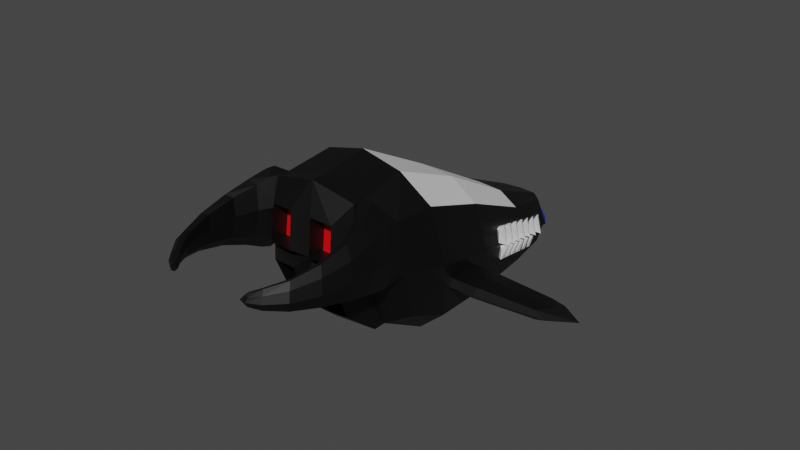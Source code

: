 # Source: stihac.blend  (saved by Blender 3.6.11; exported with 4.5.12 LTS)
import bpy
from mathutils import Matrix  # noqa: F401  (used for matrix-valued properties, if any)

bpy.ops.wm.read_factory_settings(use_empty=True)
scene = bpy.context.scene
scene.name = 'Scene'

# ---- collections
col_hlavni = bpy.data.collections.new('Hlavni'); scene.collection.children.link(col_hlavni)

# ---- materials (node trees are filled in below, after node groups)
mat_material_003 = bpy.data.materials.new('Material.003')
mat_material_003.use_transparent_shadow = False
mat_material = bpy.data.materials.new('Material')
mat_material.use_transparent_shadow = False
mat_material_001 = bpy.data.materials.new('Material.001')
mat_material_001.use_transparent_shadow = False
mat_material_002 = bpy.data.materials.new('Material.002')
mat_material_002.use_transparent_shadow = False

# ---- material node trees
mat_material_003.use_nodes = True; mat_material_003.node_tree.nodes.clear()
_N = mat_material_003.node_tree.nodes; _L = mat_material_003.node_tree.links
n0 = _N.new('ShaderNodeBsdfPrincipled'); n0.name = 'Principled BSDF'; n0.location = (10, 300)
n0.distribution = 'GGX'
n0.subsurface_method = 'RANDOM_WALK_SKIN'
n0.inputs[3].default_value = 1.45
n0.inputs[27].default_value = (0.0, 0.0, 0.0, 1.0)
n0.inputs[28].default_value = 1.0
n1 = _N.new('ShaderNodeOutputMaterial'); n1.name = 'Material Output'; n1.location = (300, 300)
_L.new(n0.outputs[0], n1.inputs[0])
n1.is_active_output = True
mat_material.use_nodes = True; mat_material.node_tree.nodes.clear()
_N = mat_material.node_tree.nodes; _L = mat_material.node_tree.links
n0 = _N.new('ShaderNodeBsdfPrincipled'); n0.name = 'Principled BSDF'; n0.location = (10, 300)
n0.distribution = 'GGX'
n0.subsurface_method = 'RANDOM_WALK_SKIN'
n0.inputs[0].default_value = (0.0, 0.0, 0.0, 1.0)
n0.inputs[3].default_value = 1.45
n0.inputs[27].default_value = (0.0, 0.0, 0.0, 1.0)
n0.inputs[28].default_value = 1.0
n1 = _N.new('ShaderNodeOutputMaterial'); n1.name = 'Material Output'; n1.location = (300, 300)
_L.new(n0.outputs[0], n1.inputs[0])
n1.is_active_output = True
mat_material_001.use_nodes = True; mat_material_001.node_tree.nodes.clear()
_N = mat_material_001.node_tree.nodes; _L = mat_material_001.node_tree.links
n0 = _N.new('ShaderNodeBsdfPrincipled'); n0.name = 'Principled BSDF'; n0.location = (10, 300)
n0.distribution = 'GGX'
n0.subsurface_method = 'RANDOM_WALK_SKIN'
n0.inputs[0].default_value = (0.8, 0.0, 0.00181, 1.0)
n0.inputs[3].default_value = 1.45
n0.inputs[27].default_value = (0.0, 0.0, 0.0, 1.0)
n0.inputs[28].default_value = 1.0
n1 = _N.new('ShaderNodeOutputMaterial'); n1.name = 'Material Output'; n1.location = (300, 300)
_L.new(n0.outputs[0], n1.inputs[0])
n1.is_active_output = True
mat_material_002.use_nodes = True; mat_material_002.node_tree.nodes.clear()
_N = mat_material_002.node_tree.nodes; _L = mat_material_002.node_tree.links
n0 = _N.new('ShaderNodeBsdfPrincipled'); n0.name = 'Principled BSDF'; n0.location = (10, 300)
n0.distribution = 'GGX'
n0.subsurface_method = 'RANDOM_WALK_SKIN'
n0.inputs[0].default_value = (0.0, 0.0449, 0.8, 1.0)
n0.inputs[3].default_value = 1.45
n0.inputs[27].default_value = (0.0, 0.0, 0.0, 1.0)
n0.inputs[28].default_value = 1.0
n1 = _N.new('ShaderNodeOutputMaterial'); n1.name = 'Material Output'; n1.location = (300, 300)
_L.new(n0.outputs[0], n1.inputs[0])
n1.is_active_output = True

# ---- world
world_world = bpy.data.worlds.new('World'); scene.world = world_world
world_world.use_nodes = True; world_world.node_tree.nodes.clear()
_N = world_world.node_tree.nodes; _L = world_world.node_tree.links
n0 = _N.new('ShaderNodeOutputWorld'); n0.name = 'World Output'; n0.location = (300, 300)
n1 = _N.new('ShaderNodeBackground'); n1.name = 'Background'; n1.location = (10, 300)
n1.inputs[0].default_value = (0.05088, 0.05088, 0.05088, 1.0)
_L.new(n1.outputs[0], n0.inputs[0])
n0.is_active_output = True
world_world.color = (0.05088, 0.05088, 0.05088)
world_world.use_sun_shadow = False
world_world.sun_shadow_jitter_overblur = 0.0

# ---- meshes
me_cube = bpy.data.meshes.new('Cube')
me_cube.from_pydata([(-0.4568, 1.548, -0.5486), (-0.4103, 1.727, -0.5499), (-0.5022, 1.655, -0.6084), (-0.3717, 1.621, -0.5934), (-0.4038, 1.726, -0.4177), (-0.4503, 1.547, -0.4164), (-0.363, 1.62, -0.4156), (-0.444, 1.654, -0.4091), (-0.4102, 1.727, -0.5494), (-0.444, 1.654, -0.4091), (-0.444, 1.654, -0.4091), (-0.444, 1.654, -0.4091), (-0.5004, 1.369, -0.4868), (-0.4538, 1.548, -0.4881), (-0.5458, 1.476, -0.5466), (-0.4153, 1.442, -0.5316), (-0.4474, 1.547, -0.3559), (-0.4939, 1.368, -0.3546), (-0.4066, 1.441, -0.3538), (-0.4876, 1.475, -0.3473), (-0.4538, 1.548, -0.4876), (-0.4876, 1.475, -0.3473), (-0.4876, 1.475, -0.3473), (-0.4876, 1.475, -0.3473), (-0.5439, 1.19, -0.425), (-0.4974, 1.368, -0.4263), (-0.5893, 1.296, -0.4848), (-0.4588, 1.263, -0.4698), (-0.491, 1.368, -0.2941), (-0.5375, 1.189, -0.2928), (-0.4502, 1.262, -0.292), (-0.5312, 1.295, -0.2855), (-0.4974, 1.368, -0.4258), (-0.5312, 1.295, -0.2855), (-0.5312, 1.295, -0.2855), (-0.5312, 1.295, -0.2855), (-0.5875, 1.011, -0.3632), (-0.541, 1.189, -0.3645), (-0.6329, 1.117, -0.423), (-0.5024, 1.083, -0.408), (-0.5345, 1.189, -0.2323), (-0.5811, 1.01, -0.231), (-0.4938, 1.083, -0.2302), (-0.5748, 1.116, -0.2237), (-0.541, 1.189, -0.364), (-0.5748, 1.116, -0.2237), (-0.5748, 1.116, -0.2237), (-0.5748, 1.116, -0.2237), (-0.6311, 0.8314, -0.3014), (-0.5846, 1.01, -0.3027), (-0.6765, 0.9382, -0.3612), (-0.546, 0.9044, -0.3462), (-0.5781, 1.009, -0.1705), (-0.6247, 0.8307, -0.1692), (-0.5373, 0.9034, -0.1684), (-0.6183, 0.9371, -0.1619), (-0.5845, 1.01, -0.3022), (-0.6183, 0.9371, -0.1619), (-0.6183, 0.9371, -0.1619), (-0.6183, 0.9371, -0.1619), (-0.6747, 0.6523, -0.2396), (-0.6282, 0.8311, -0.2409), (-0.7201, 0.7591, -0.2994), (-0.5896, 0.7253, -0.2844), (-0.6217, 0.8303, -0.1087), (-0.6682, 0.6516, -0.1074), (-0.5809, 0.7243, -0.1066), (-0.6619, 0.758, -0.1001), (-0.6281, 0.8311, -0.2404), (-0.6619, 0.758, -0.1001), (-0.6619, 0.758, -0.1001), (-0.6619, 0.758, -0.1001), (-0.7183, 0.4732, -0.1778), (-0.6717, 0.6519, -0.1791), (-0.7637, 0.58, -0.2376), (-0.6332, 0.5461, -0.2226), (-0.6653, 0.6512, -0.04692), (-0.7118, 0.4724, -0.04562), (-0.6245, 0.5452, -0.04485), (-0.7055, 0.5789, -0.03835), (-0.6717, 0.6519, -0.1786), (-0.7055, 0.5789, -0.03835), (-0.7055, 0.5789, -0.03835), (-0.7055, 0.5789, -0.03835), (0.4568, 1.548, -0.5486), (0.4103, 1.727, -0.5499), (0.5022, 1.655, -0.6084), (0.3717, 1.621, -0.5934), (0.4038, 1.726, -0.4177), (0.4503, 1.547, -0.4164), (0.363, 1.62, -0.4156), (0.444, 1.654, -0.4091), (0.4102, 1.727, -0.5494), (0.444, 1.654, -0.4091), (0.444, 1.654, -0.4091), (0.444, 1.654, -0.4091), (0.5004, 1.369, -0.4868), (0.4538, 1.548, -0.4881), (0.5458, 1.476, -0.5466), (0.4153, 1.442, -0.5316), (0.4474, 1.547, -0.3559), (0.4939, 1.368, -0.3546), (0.4066, 1.441, -0.3538), (0.4876, 1.475, -0.3473), (0.4538, 1.548, -0.4876), (0.4876, 1.475, -0.3473), (0.4876, 1.475, -0.3473), (0.4876, 1.475, -0.3473), (0.5439, 1.19, -0.425), (0.4974, 1.368, -0.4263), (0.5893, 1.296, -0.4848), (0.4588, 1.263, -0.4698), (0.491, 1.368, -0.2941), (0.5375, 1.189, -0.2928), (0.4502, 1.262, -0.292), (0.5312, 1.295, -0.2855), (0.4974, 1.368, -0.4258), (0.5312, 1.295, -0.2855), (0.5312, 1.295, -0.2855), (0.5312, 1.295, -0.2855), (0.5875, 1.011, -0.3632), (0.541, 1.189, -0.3645), (0.6329, 1.117, -0.423), (0.5024, 1.083, -0.408), (0.5345, 1.189, -0.2323), (0.5811, 1.01, -0.231), (0.4938, 1.083, -0.2302), (0.5748, 1.116, -0.2237), (0.541, 1.189, -0.364), (0.5748, 1.116, -0.2237), (0.5748, 1.116, -0.2237), (0.5748, 1.116, -0.2237), (0.6311, 0.8314, -0.3014), (0.5846, 1.01, -0.3027), (0.6765, 0.9382, -0.3612), (0.546, 0.9044, -0.3462), (0.5781, 1.009, -0.1705), (0.6247, 0.8307, -0.1692), (0.5373, 0.9034, -0.1684), (0.6183, 0.9371, -0.1619), (0.5845, 1.01, -0.3022), (0.6183, 0.9371, -0.1619), (0.6183, 0.9371, -0.1619), (0.6183, 0.9371, -0.1619), (0.6747, 0.6523, -0.2396), (0.6282, 0.8311, -0.2409), (0.7201, 0.7591, -0.2994), (0.5896, 0.7253, -0.2844), (0.6217, 0.8303, -0.1087), (0.6682, 0.6516, -0.1074), (0.5809, 0.7243, -0.1066), (0.6619, 0.758, -0.1001), (0.6281, 0.8311, -0.2404), (0.6619, 0.758, -0.1001), (0.6619, 0.758, -0.1001), (0.6619, 0.758, -0.1001), (0.7183, 0.4732, -0.1778), (0.6717, 0.6519, -0.1791), (0.7637, 0.58, -0.2376), (0.6332, 0.5461, -0.2226), (0.6653, 0.6512, -0.04692), (0.7118, 0.4724, -0.04562), (0.6245, 0.5452, -0.04485), (0.7055, 0.5789, -0.03835), (0.6717, 0.6519, -0.1786), (0.7055, 0.5789, -0.03835), (0.7055, 0.5789, -0.03835), (0.7055, 0.5789, -0.03835), (-0.4174, 1.588, -0.5825), (-0.4656, 1.409, -0.5812), (-0.5098, 1.517, -0.5227), (-0.3797, 1.482, -0.5377), (-0.4596, 1.407, -0.7134), (-0.4114, 1.585, -0.7147), (-0.3716, 1.479, -0.7155), (-0.4587, 1.489, -0.722), (-0.4656, 1.409, -0.5818), (-0.4587, 1.489, -0.722), (-0.4587, 1.489, -0.722), (-0.4587, 1.489, -0.722), (-0.4683, 1.41, -0.5207), (-0.5165, 1.232, -0.5194), (-0.5607, 1.34, -0.4609), (-0.4306, 1.305, -0.4759), (-0.5105, 1.229, -0.6516), (-0.4624, 1.408, -0.6529), (-0.4225, 1.301, -0.6537), (-0.5096, 1.312, -0.6602), (-0.5165, 1.232, -0.52), (-0.5096, 1.312, -0.6602), (-0.5096, 1.312, -0.6602), (-0.5096, 1.312, -0.6602), (-0.5192, 1.233, -0.4589), (-0.5674, 1.055, -0.4576), (-0.6116, 1.163, -0.3991), (-0.4815, 1.128, -0.4141), (-0.5614, 1.052, -0.5898), (-0.5133, 1.231, -0.5911), (-0.4735, 1.124, -0.5919), (-0.5605, 1.135, -0.5984), (-0.5674, 1.055, -0.4582), (-0.5605, 1.135, -0.5984), (-0.5605, 1.135, -0.5984), (-0.5605, 1.135, -0.5984), (-0.5701, 1.056, -0.3971), (-0.6183, 0.8777, -0.3958), (-0.6625, 0.9857, -0.3373), (-0.5324, 0.9505, -0.3523), (-0.6124, 0.8751, -0.528), (-0.5642, 1.053, -0.5293), (-0.5244, 0.947, -0.5301), (-0.6115, 0.9579, -0.5366), (-0.6183, 0.8777, -0.3964), (-0.6115, 0.9579, -0.5366), (-0.6115, 0.9579, -0.5366), (-0.6115, 0.9579, -0.5366), (-0.621, 0.8789, -0.3353), (-0.6692, 0.7005, -0.334), (-0.7134, 0.8086, -0.2755), (-0.5833, 0.7733, -0.2905), (-0.6633, 0.6979, -0.4662), (-0.6151, 0.8763, -0.4675), (-0.5753, 0.7698, -0.4683), (-0.6624, 0.7807, -0.4748), (-0.6692, 0.7005, -0.3346), (-0.6624, 0.7807, -0.4748), (-0.6624, 0.7807, -0.4748), (-0.6624, 0.7807, -0.4748), (-0.6719, 0.7017, -0.2735), (-0.7201, 0.5233, -0.2722), (-0.7643, 0.6314, -0.2137), (-0.6342, 0.5961, -0.2287), (-0.7142, 0.5207, -0.4044), (-0.666, 0.6991, -0.4057), (-0.6262, 0.5927, -0.4065), (-0.7133, 0.6035, -0.413), (-0.7201, 0.5233, -0.2728), (-0.7133, 0.6035, -0.413), (-0.7133, 0.6035, -0.413), (-0.7133, 0.6035, -0.413), (0.4174, 1.588, -0.5825), (0.4656, 1.409, -0.5812), (0.5098, 1.517, -0.5227), (0.3797, 1.482, -0.5377), (0.4596, 1.407, -0.7134), (0.4114, 1.585, -0.7147), (0.3716, 1.479, -0.7155), (0.4587, 1.489, -0.722), (0.4656, 1.409, -0.5818), (0.4587, 1.489, -0.722), (0.4587, 1.489, -0.722), (0.4587, 1.489, -0.722), (0.4683, 1.41, -0.5207), (0.5165, 1.232, -0.5194), (0.5607, 1.34, -0.4609), (0.4306, 1.305, -0.4759), (0.5105, 1.229, -0.6516), (0.4624, 1.408, -0.6529), (0.4225, 1.301, -0.6537), (0.5096, 1.312, -0.6602), (0.5165, 1.232, -0.52), (0.5096, 1.312, -0.6602), (0.5096, 1.312, -0.6602), (0.5096, 1.312, -0.6602), (0.5192, 1.233, -0.4589), (0.5674, 1.055, -0.4576), (0.6116, 1.163, -0.3991), (0.4815, 1.128, -0.4141), (0.5614, 1.052, -0.5898), (0.5133, 1.231, -0.5911), (0.4735, 1.124, -0.5919), (0.5605, 1.135, -0.5984), (0.5674, 1.055, -0.4582), (0.5605, 1.135, -0.5984), (0.5605, 1.135, -0.5984), (0.5605, 1.135, -0.5984), (0.5701, 1.056, -0.3971), (0.6183, 0.8777, -0.3958), (0.6625, 0.9857, -0.3373), (0.5324, 0.9505, -0.3523), (0.6124, 0.8751, -0.528), (0.5642, 1.053, -0.5293), (0.5244, 0.947, -0.5301), (0.6115, 0.9579, -0.5366), (0.6183, 0.8777, -0.3964), (0.6115, 0.9579, -0.5366), (0.6115, 0.9579, -0.5366), (0.6115, 0.9579, -0.5366), (0.621, 0.8789, -0.3353), (0.6692, 0.7005, -0.334), (0.7134, 0.8086, -0.2755), (0.5833, 0.7733, -0.2905), (0.6633, 0.6979, -0.4662), (0.6151, 0.8763, -0.4675), (0.5753, 0.7698, -0.4683), (0.6624, 0.7807, -0.4748), (0.6692, 0.7005, -0.3346), (0.6624, 0.7807, -0.4748), (0.6624, 0.7807, -0.4748), (0.6624, 0.7807, -0.4748), (0.6719, 0.7017, -0.2735), (0.7201, 0.5233, -0.2722), (0.7643, 0.6314, -0.2137), (0.6342, 0.5961, -0.2287), (0.7142, 0.5207, -0.4044), (0.666, 0.6991, -0.4057), (0.6262, 0.5927, -0.4065), (0.7133, 0.6035, -0.413), (0.7201, 0.5233, -0.2728), (0.7133, 0.6035, -0.413), (0.7133, 0.6035, -0.413), (0.7133, 0.6035, -0.413), (-0.7708, -1.057, -0.3505), (-0.7708, -1.254, 0.7683), (-0.3677, 1.787, -0.7984), (-0.3669, 1.762, -0.2451), (1.235e-07, 1.974, -0.8849), (0.0007983, 1.949, -0.2752), (-2.551e-08, -1.157, -0.5266), (6.39e-08, -1.429, 1.078), (-0.669, 0.2694, -0.6696), (-0.669, 0.0907, 0.4166), (6.39e-08, 0.04602, 0.6881), (9.37e-08, 0.3141, -0.9412), (-0.7818, -0.565, -0.5594), (-0.8379, -1.246, 0.2294), (-0.5023, 1.093, -0.05498), (-0.3744, 1.886, -0.6356), (-0.2115, 1.943, -0.8709), (-0.4911, -1.399, 0.9656), (-0.2107, 1.917, -0.2693), (-0.4911, -1.14, -0.496), (3.41e-08, -0.8685, 1.161), (-2.551e-08, -0.5247, -0.8894), (9.37e-08, -1.499, 0.287), (9.37e-08, 2.231, -0.7431), (-0.5023, 1.195, -0.7589), (-0.7818, -0.7926, 0.7524), (9.37e-08, 1.094, 0.1051), (1.235e-07, 1.242, -0.9341), (-0.3847, 0.3085, -0.9072), (-0.3847, 0.05161, 0.6542), (-0.7693, 0.1801, -0.1265), (-0.5736, 1.156, -0.4107), (-0.5111, -1.467, 0.2798), (-0.4564, -0.8567, 1.047), (-0.4564, -0.5277, -0.8481), (-0.1872, 2.187, -0.7296), (-0.2893, 1.234, -0.912), (-0.2893, 1.091, 0.08676), (-0.8975, -0.6877, 0.09853), (-0.8967, -2.058, 0.3449), (-0.8695, -2.019, 0.7104), (-0.7022, -1.94, 0.8124), (-0.7133, -1.987, 0.4002), (-0.7426, -2.664, 0.4543), (-0.731, -2.637, 0.6398), (-0.6515, -2.546, 0.6915), (-0.6547, -2.572, 0.4824), (-0.4935, -2.905, 0.5153), (-0.489, -2.892, 0.6006), (-0.4535, -2.844, 0.6227), (-0.4551, -2.857, 0.5293), (-0.5536, -1.631, 0.3026), (-0.8495, -1.561, 0.215), (-0.8009, -1.527, 0.7944), (-0.5289, -1.57, 0.956), (-0.916, -2.052, 0.513), (-0.7822, -1.971, 0.8343), (-0.6749, -1.949, 0.6211), (-0.8086, -2.03, 0.2997), (-0.6391, -1.765, 0.347), (-0.822, -1.466, 0.2022), (-0.8454, -1.73, 0.7563), (-0.489, -1.506, 0.968), (-0.7525, -2.668, 0.5396), (-0.6899, -2.586, 0.7027), (-0.6375, -2.542, 0.5944), (-0.7001, -2.623, 0.4313), (-0.7204, -2.284, 0.4465), (-0.8497, -2.382, 0.4066), (-0.8316, -2.347, 0.6706), (-0.7143, -2.247, 0.7443), (-0.4752, -2.916, 0.5565), (-0.4518, -2.881, 0.6191), (-0.4321, -2.861, 0.5775), (-0.4554, -2.896, 0.5149), (-0.537, -2.748, 0.6526), (-0.5389, -2.767, 0.5089), (-0.598, -2.839, 0.4893), (-0.5905, -2.819, 0.6172), (-0.5163, -1.567, 0.2948), (-0.8841, -1.767, 0.274), (-0.7717, -1.435, 0.803), (-0.6208, -1.71, 0.8908), (-0.8785, -1.533, 0.4813), (-0.488, -1.611, 0.6527), (-0.658, -1.54, 0.9908), (-0.7084, -1.605, 0.1432), (-0.7873, -2.34, 0.3739), (-0.767, -1.775, 0.2143), (-0.7278, -1.712, 0.9197), (-0.586, -1.736, 0.6383), (-0.9088, -1.751, 0.4957), (-0.5257, -2.746, 0.5858), (-0.7707, -2.29, 0.7601), (-0.6942, -2.247, 0.606), (-0.8638, -2.383, 0.528), (-0.4135, -2.918, 0.567), (-0.6028, -2.843, 0.5482), (-0.5675, -2.808, 0.4741), (-0.561, -2.781, 0.6599), (-0.8521, -1.434, 0.4784), (-0.4472, -1.552, 0.6556), (-0.6229, -1.462, 1.005), (-0.6764, -1.525, 0.1286), (-0.3669, 1.762, -0.2451), (-0.3744, 1.886, -0.6356), (-0.2107, 1.917, -0.2693), (0.0007983, 1.949, -0.2752), (9.37e-08, 2.231, -0.7431), (-0.1872, 2.187, -0.7296), (-0.3744, 1.951, -0.6356), (9.37e-08, 2.295, -0.7431), (-0.1872, 2.252, -0.7296), (3.41e-08, -1.575, 1.078), (-0.4911, -1.545, 0.9656), (-0.4911, -1.286, -0.496), (-8.511e-08, -1.303, -0.5266), (9.37e-08, -1.645, 0.287), (-0.5111, -1.613, 0.2798), (-0.1265, -1.557, -0.3035), (-0.1265, -1.762, 0.1844), (-0.3805, -1.746, 0.1808), (-0.3684, -1.548, -0.2884), (-0.3684, -1.738, 0.7786), (-0.3801, -1.779, 0.3801), (-0.1265, -1.793, 0.3836), (-0.1265, -1.754, 0.7929), (-0.1265, -1.562, 0.1844), (-0.1265, -1.358, -0.3035), (-0.3684, -1.349, -0.2884), (-0.3805, -1.547, 0.1808), (-0.3684, -1.538, 0.7786), (-0.3801, -1.58, 0.3801), (-0.1265, -1.555, 0.7929), (-0.1265, -1.594, 0.3836), (0.7708, -1.057, -0.3505), (0.7708, -1.254, 0.7683), (0.3677, 1.787, -0.7984), (0.3669, 1.762, -0.2451), (-0.0007982, 1.949, -0.2752), (0.669, 0.2694, -0.6696), (0.669, 0.0907, 0.4166), (0.7818, -0.565, -0.5594), (0.8379, -1.246, 0.2294), (0.5023, 1.093, -0.05498), (0.3744, 1.886, -0.6356), (0.2115, 1.943, -0.8709), (0.4911, -1.399, 0.9656), (0.2107, 1.917, -0.2693), (0.4911, -1.14, -0.496), (0.5023, 1.195, -0.7589), (0.7818, -0.7926, 0.7524), (0.3847, 0.3085, -0.9072), (0.3847, 0.05161, 0.6542), (0.7693, 0.1801, -0.1265), (0.5736, 1.156, -0.4107), (0.5111, -1.467, 0.2798), (0.4564, -0.8567, 1.047), (0.4564, -0.5277, -0.8481), (0.1872, 2.187, -0.7296), (0.2893, 1.234, -0.912), (0.2893, 1.091, 0.08676), (0.8975, -0.6877, 0.09853), (0.8967, -2.058, 0.3449), (0.8695, -2.019, 0.7104), (0.7022, -1.94, 0.8124), (0.7133, -1.987, 0.4002), (0.7426, -2.664, 0.4543), (0.731, -2.637, 0.6398), (0.6515, -2.546, 0.6915), (0.6547, -2.572, 0.4824), (0.4935, -2.905, 0.5153), (0.489, -2.892, 0.6006), (0.4535, -2.844, 0.6227), (0.4551, -2.857, 0.5293), (0.5536, -1.631, 0.3026), (0.8495, -1.561, 0.215), (0.8009, -1.527, 0.7944), (0.5289, -1.57, 0.956), (0.916, -2.052, 0.513), (0.7822, -1.971, 0.8343), (0.6749, -1.949, 0.6211), (0.8086, -2.03, 0.2997), (0.6391, -1.765, 0.347), (0.822, -1.466, 0.2022), (0.8454, -1.73, 0.7563), (0.489, -1.506, 0.968), (0.7525, -2.668, 0.5396), (0.6899, -2.586, 0.7027), (0.6375, -2.542, 0.5944), (0.7001, -2.623, 0.4313), (0.7204, -2.284, 0.4465), (0.8497, -2.382, 0.4066), (0.8316, -2.347, 0.6706), (0.7143, -2.247, 0.7443), (0.4752, -2.916, 0.5565), (0.4518, -2.881, 0.6191), (0.4321, -2.861, 0.5775), (0.4554, -2.896, 0.5149), (0.537, -2.748, 0.6526), (0.5389, -2.767, 0.5089), (0.598, -2.839, 0.4893), (0.5905, -2.819, 0.6172), (0.5163, -1.567, 0.2948), (0.8841, -1.767, 0.274), (0.7717, -1.435, 0.803), (0.6208, -1.71, 0.8908), (0.8785, -1.533, 0.4813), (0.488, -1.611, 0.6527), (0.658, -1.54, 0.9908), (0.7084, -1.605, 0.1432), (0.7873, -2.34, 0.3739), (0.767, -1.775, 0.2143), (0.7278, -1.712, 0.9197), (0.586, -1.736, 0.6383), (0.9088, -1.751, 0.4957), (0.5257, -2.746, 0.5858), (0.7707, -2.29, 0.7601), (0.6942, -2.247, 0.606), (0.8638, -2.383, 0.528), (0.4135, -2.918, 0.567), (0.6028, -2.843, 0.5482), (0.5675, -2.808, 0.4741), (0.561, -2.781, 0.6599), (0.8521, -1.434, 0.4784), (0.4472, -1.552, 0.6556), (0.6229, -1.462, 1.005), (0.6764, -1.525, 0.1286), (0.3669, 1.762, -0.2451), (0.3744, 1.886, -0.6356), (0.2107, 1.917, -0.2693), (-0.0007982, 1.949, -0.2752), (0.1872, 2.187, -0.7296), (0.3744, 1.951, -0.6356), (0.1872, 2.252, -0.7296), (0.4911, -1.545, 0.9656), (0.4911, -1.286, -0.496), (0.5111, -1.613, 0.2798), (0.1265, -1.557, -0.3035), (0.1265, -1.762, 0.1844), (0.3805, -1.746, 0.1808), (0.3684, -1.548, -0.2884), (0.3684, -1.738, 0.7786), (0.3801, -1.779, 0.3801), (0.1265, -1.793, 0.3836), (0.1265, -1.754, 0.7929), (0.1265, -1.562, 0.1844), (0.1265, -1.358, -0.3035), (0.3684, -1.349, -0.2884), (0.3805, -1.547, 0.1808), (0.3684, -1.538, 0.7786), (0.3801, -1.58, 0.3801), (0.1265, -1.555, 0.7929), (0.1265, -1.594, 0.3836), (-1.791, -0.4392, -0.1659), (-1.791, -0.4392, -0.2688), (-1.791, -0.1505, -0.1659), (-1.791, -0.1505, -0.2688), (6.39e-08, -0.1023, -0.1487), (3.41e-08, -0.1023, -0.2859), (3.41e-08, -0.4873, -0.1487), (3.41e-08, -0.4873, -0.2859), (-1.922, -0.2948, -0.1546), (-1.922, -0.4708, -0.2173), (-1.922, -0.2948, -0.28), (-1.922, -0.1188, -0.2173), (-1.119, -0.1106, -0.1517), (-1.119, -0.479, -0.283), (-1.119, -0.1106, -0.283), (-1.119, -0.479, -0.1517), (4.297e-09, -0.2948, -0.3116), (3.41e-08, -0.2948, -0.123), (3.41e-08, -0.5594, -0.2173), (3.41e-08, -0.03016, -0.2173), (-2.197, -0.2948, -0.2173), (-1.132, -0.5483, -0.2173), (-1.132, -0.2948, -0.3077), (-1.132, -0.2948, -0.127), (-1.132, -0.0413, -0.2173), (1.791, -0.4392, -0.1659), (1.791, -0.4392, -0.2688), (1.791, -0.1505, -0.1659), (1.791, -0.1505, -0.2688), (1.922, -0.2948, -0.1546), (1.922, -0.4708, -0.2173), (1.922, -0.2948, -0.28), (1.922, -0.1188, -0.2173), (1.119, -0.1106, -0.1517), (1.119, -0.479, -0.283), (1.119, -0.1106, -0.283), (1.119, -0.479, -0.1517), (2.197, -0.2948, -0.2173), (1.132, -0.5483, -0.2173), (1.132, -0.2948, -0.3077), (1.132, -0.2948, -0.127), (1.132, -0.0413, -0.2173)], [], [(7, 4, 8, 1, 2), (6, 5, 0, 3), (3, 0, 2), (8, 3, 2, 1), (4, 6, 3, 8), (5, 7, 2, 0), (6, 4, 7, 5), (19, 16, 20, 13, 14), (18, 17, 12, 15), (15, 12, 14), (20, 15, 14, 13), (16, 18, 15, 20), (17, 19, 14, 12), (18, 16, 19, 17), (31, 28, 32, 25, 26), (30, 29, 24, 27), (27, 24, 26), (32, 27, 26, 25), (28, 30, 27, 32), (29, 31, 26, 24), (30, 28, 31, 29), (43, 40, 44, 37, 38), (42, 41, 36, 39), (39, 36, 38), (44, 39, 38, 37), (40, 42, 39, 44), (41, 43, 38, 36), (42, 40, 43, 41), (55, 52, 56, 49, 50), (54, 53, 48, 51), (51, 48, 50), (56, 51, 50, 49), (52, 54, 51, 56), (53, 55, 50, 48), (54, 52, 55, 53), (67, 64, 68, 61, 62), (66, 65, 60, 63), (63, 60, 62), (68, 63, 62, 61), (64, 66, 63, 68), (65, 67, 62, 60), (66, 64, 67, 65), (79, 76, 80, 73, 74), (78, 77, 72, 75), (75, 72, 74), (80, 75, 74, 73), (76, 78, 75, 80), (77, 79, 74, 72), (78, 76, 79, 77), (91, 86, 85, 92, 88), (90, 87, 84, 89), (87, 86, 84), (92, 85, 86, 87), (88, 92, 87, 90), (89, 84, 86, 91), (90, 89, 91, 88), (103, 98, 97, 104, 100), (102, 99, 96, 101), (99, 98, 96), (104, 97, 98, 99), (100, 104, 99, 102), (101, 96, 98, 103), (102, 101, 103, 100), (115, 110, 109, 116, 112), (114, 111, 108, 113), (111, 110, 108), (116, 109, 110, 111), (112, 116, 111, 114), (113, 108, 110, 115), (114, 113, 115, 112), (127, 122, 121, 128, 124), (126, 123, 120, 125), (123, 122, 120), (128, 121, 122, 123), (124, 128, 123, 126), (125, 120, 122, 127), (126, 125, 127, 124), (139, 134, 133, 140, 136), (138, 135, 132, 137), (135, 134, 132), (140, 133, 134, 135), (136, 140, 135, 138), (137, 132, 134, 139), (138, 137, 139, 136), (151, 146, 145, 152, 148), (150, 147, 144, 149), (147, 146, 144), (152, 145, 146, 147), (148, 152, 147, 150), (149, 144, 146, 151), (150, 149, 151, 148), (163, 158, 157, 164, 160), (162, 159, 156, 161), (159, 158, 156), (164, 157, 158, 159), (160, 164, 159, 162), (161, 156, 158, 163), (162, 161, 163, 160), (175, 172, 176, 169, 170), (174, 173, 168, 171), (171, 168, 170), (176, 171, 170, 169), (172, 174, 171, 176), (173, 175, 170, 168), (174, 172, 175, 173), (187, 184, 188, 181, 182), (186, 185, 180, 183), (183, 180, 182), (188, 183, 182, 181), (184, 186, 183, 188), (185, 187, 182, 180), (186, 184, 187, 185), (199, 196, 200, 193, 194), (198, 197, 192, 195), (195, 192, 194), (200, 195, 194, 193), (196, 198, 195, 200), (197, 199, 194, 192), (198, 196, 199, 197), (211, 208, 212, 205, 206), (210, 209, 204, 207), (207, 204, 206), (212, 207, 206, 205), (208, 210, 207, 212), (209, 211, 206, 204), (210, 208, 211, 209), (223, 220, 224, 217, 218), (222, 221, 216, 219), (219, 216, 218), (224, 219, 218, 217), (220, 222, 219, 224), (221, 223, 218, 216), (222, 220, 223, 221), (235, 232, 236, 229, 230), (234, 233, 228, 231), (231, 228, 230), (236, 231, 230, 229), (232, 234, 231, 236), (233, 235, 230, 228), (234, 232, 235, 233), (247, 242, 241, 248, 244), (246, 243, 240, 245), (243, 242, 240), (248, 241, 242, 243), (244, 248, 243, 246), (245, 240, 242, 247), (246, 245, 247, 244), (259, 254, 253, 260, 256), (258, 255, 252, 257), (255, 254, 252), (260, 253, 254, 255), (256, 260, 255, 258), (257, 252, 254, 259), (258, 257, 259, 256), (271, 266, 265, 272, 268), (270, 267, 264, 269), (267, 266, 264), (272, 265, 266, 267), (268, 272, 267, 270), (269, 264, 266, 271), (270, 269, 271, 268), (283, 278, 277, 284, 280), (282, 279, 276, 281), (279, 278, 276), (284, 277, 278, 279), (280, 284, 279, 282), (281, 276, 278, 283), (282, 281, 283, 280), (295, 290, 289, 296, 292), (294, 291, 288, 293), (291, 290, 288), (296, 289, 290, 291), (292, 296, 291, 294), (293, 288, 290, 295), (294, 293, 295, 292), (307, 302, 301, 308, 304), (306, 303, 300, 305), (303, 302, 300), (308, 301, 302, 303), (304, 308, 303, 306), (305, 300, 302, 307), (306, 305, 307, 304), (320, 342, 343, 336), (342, 321, 326, 343), (343, 326, 315, 327), (336, 343, 327, 314), (344, 331, 427, 430), (331, 344, 325, 312), (322, 341, 345, 332), (341, 321, 337, 345), (345, 337, 313, 329), (332, 345, 329, 319), (320, 340, 346, 324), (340, 323, 333, 346), (346, 333, 318, 331), (324, 346, 331, 312), (314, 327, 347, 328), (317, 335, 420, 419), (330, 317, 419, 418), (328, 347, 335, 316), (314, 328, 348, 336), (328, 316, 339, 348), (348, 339, 323, 340), (336, 348, 340, 320), (317, 330, 349, 338), (330, 315, 326, 349), (349, 326, 321, 341), (338, 349, 341, 322), (312, 325, 350, 324), (325, 313, 337, 350), (350, 337, 321, 342), (324, 350, 342, 320), (351, 370, 399, 380), (370, 354, 379, 399), (399, 379, 358, 378), (380, 399, 378, 355), (364, 398, 400, 392), (398, 363, 371, 400), (400, 371, 354, 370), (392, 400, 370, 351), (366, 397, 401, 394), (397, 365, 373, 401), (401, 373, 352, 368), (394, 401, 368, 353), (363, 396, 402, 371), (396, 366, 394, 402), (402, 394, 353, 369), (371, 402, 369, 354), (365, 395, 403, 373), (395, 364, 392, 403), (403, 392, 351, 367), (373, 403, 367, 352), (358, 377, 404, 388), (377, 357, 387, 404), (404, 387, 361, 385), (388, 404, 385, 362), (353, 368, 405, 382), (368, 352, 381, 405), (405, 381, 356, 376), (382, 405, 376, 357), (354, 369, 406, 379), (369, 353, 382, 406), (406, 382, 357, 377), (379, 406, 377, 358), (352, 367, 407, 381), (367, 351, 380, 407), (407, 380, 355, 375), (381, 407, 375, 356), (362, 385, 408, 386), (385, 361, 384, 408), (408, 384, 360, 383), (386, 408, 383, 359), (356, 375, 409, 390), (375, 355, 389, 409), (409, 389, 359, 383), (390, 409, 383, 360), (355, 378, 410, 389), (378, 358, 388, 410), (410, 388, 362, 386), (389, 410, 386, 359), (357, 376, 411, 387), (376, 356, 390, 411), (411, 390, 360, 384), (387, 411, 384, 361), (325, 412, 313), (313, 414, 329), (412, 372, 364, 395), (393, 412, 395, 365), (344, 413, 391), (413, 374, 366, 396), (391, 413, 396, 363), (329, 413, 344), (313, 412, 393), (414, 393, 365, 397), (374, 414, 397, 366), (329, 414, 374), (325, 344, 372), (415, 391, 363, 398), (372, 415, 398, 364), (325, 372, 412), (313, 393, 414), (344, 391, 415), (329, 374, 413), (344, 415, 372), (416, 418, 330), (419, 420, 423, 317), (335, 347, 421, 420), (315, 330, 418, 416), (347, 327, 417, 421), (327, 315, 416, 417), (422, 416, 330, 424), (424, 330, 317, 423), (420, 421, 424, 423), (421, 417, 422, 424), (417, 416, 422), (334, 319, 425, 429), (436, 437, 446, 444), (434, 431, 440, 441), (329, 344, 430, 426), (319, 329, 426, 425), (318, 334, 429, 428), (331, 318, 428, 427), (428, 429, 432, 431), (429, 430, 433, 432), (430, 427, 434, 433), (427, 428, 431, 434), (426, 430, 436, 435), (430, 429, 437, 436), (429, 425, 438, 437), (425, 426, 435, 438), (440, 439, 442, 441), (443, 444, 446, 445), (435, 436, 444, 443), (432, 433, 442, 439), (437, 438, 445, 446), (431, 432, 439, 440), (438, 435, 443, 445), (433, 434, 441, 442), (452, 462, 467, 466), (466, 467, 456, 453), (467, 457, 450, 456), (462, 449, 457, 467), (468, 549, 548, 461), (461, 447, 455, 468), (322, 332, 469, 465), (465, 469, 463, 453), (469, 459, 448, 463), (332, 319, 459, 469), (452, 454, 470, 464), (464, 470, 333, 323), (470, 461, 318, 333), (454, 447, 461, 470), (449, 458, 471, 457), (451, 543, 420, 335), (460, 542, 543, 451), (458, 316, 335, 471), (449, 462, 472, 458), (458, 472, 339, 316), (472, 464, 323, 339), (462, 452, 464, 472), (451, 338, 473, 460), (460, 473, 456, 450), (473, 465, 453, 456), (338, 322, 465, 473), (447, 454, 474, 455), (455, 474, 463, 448), (474, 466, 453, 463), (454, 452, 466, 474), (475, 504, 523, 494), (494, 523, 503, 478), (523, 502, 482, 503), (504, 479, 502, 523), (488, 516, 524, 522), (522, 524, 495, 487), (524, 494, 478, 495), (516, 475, 494, 524), (490, 518, 525, 521), (521, 525, 497, 489), (525, 492, 476, 497), (518, 477, 492, 525), (487, 495, 526, 520), (520, 526, 518, 490), (526, 493, 477, 518), (495, 478, 493, 526), (489, 497, 527, 519), (519, 527, 516, 488), (527, 491, 475, 516), (497, 476, 491, 527), (482, 512, 528, 501), (501, 528, 511, 481), (528, 509, 485, 511), (512, 486, 509, 528), (477, 506, 529, 492), (492, 529, 505, 476), (529, 500, 480, 505), (506, 481, 500, 529), (478, 503, 530, 493), (493, 530, 506, 477), (530, 501, 481, 506), (503, 482, 501, 530), (476, 505, 531, 491), (491, 531, 504, 475), (531, 499, 479, 504), (505, 480, 499, 531), (486, 510, 532, 509), (509, 532, 508, 485), (532, 507, 484, 508), (510, 483, 507, 532), (480, 514, 533, 499), (499, 533, 513, 479), (533, 507, 483, 513), (514, 484, 507, 533), (479, 513, 534, 502), (502, 534, 512, 482), (534, 510, 486, 512), (513, 483, 510, 534), (481, 511, 535, 500), (500, 535, 514, 480), (535, 508, 484, 514), (511, 485, 508, 535), (455, 448, 536), (448, 459, 538), (536, 519, 488, 496), (517, 489, 519, 536), (468, 515, 537), (537, 520, 490, 498), (515, 487, 520, 537), (459, 468, 537), (448, 517, 536), (538, 521, 489, 517), (498, 490, 521, 538), (459, 498, 538), (455, 496, 468), (539, 522, 487, 515), (496, 488, 522, 539), (455, 536, 496), (448, 538, 517), (468, 539, 515), (459, 537, 498), (468, 496, 539), (540, 460, 542), (543, 451, 423, 420), (335, 420, 544, 471), (450, 540, 542, 460), (471, 544, 541, 457), (457, 541, 540, 450), (545, 546, 460, 540), (546, 423, 451, 460), (420, 423, 546, 544), (544, 546, 545, 541), (541, 545, 540), (555, 563, 565, 556), (553, 560, 559, 550), (459, 547, 549, 468), (319, 425, 547, 459), (461, 548, 428, 318), (428, 550, 551, 429), (429, 551, 552, 549), (549, 552, 553, 548), (548, 553, 550, 428), (547, 554, 555, 549), (549, 555, 556, 429), (429, 556, 557, 425), (425, 557, 554, 547), (559, 560, 561, 558), (562, 564, 565, 563), (554, 562, 563, 555), (551, 558, 561, 552), (556, 565, 564, 557), (550, 559, 558, 551), (557, 564, 562, 554), (552, 561, 560, 553), (566, 574, 586, 575), (575, 586, 576, 567), (586, 577, 569, 576), (574, 568, 577, 586), (572, 581, 587, 584), (584, 587, 579, 573), (587, 575, 567, 579), (581, 566, 575, 587), (571, 582, 588, 580), (580, 588, 576, 569), (588, 579, 567, 576), (582, 573, 579, 588), (568, 574, 589, 578), (578, 589, 583, 570), (589, 581, 572, 583), (574, 566, 581, 589), (568, 578, 590, 577), (577, 590, 580, 569), (590, 585, 571, 580), (578, 570, 585, 590), (591, 596, 603, 595), (596, 592, 597, 603), (603, 597, 594, 598), (595, 603, 598, 593), (572, 584, 604, 602), (584, 573, 600, 604), (604, 600, 592, 596), (602, 604, 596, 591), (571, 601, 605, 582), (601, 594, 597, 605), (605, 597, 592, 600), (582, 605, 600, 573), (593, 599, 606, 595), (599, 570, 583, 606), (606, 583, 572, 602), (595, 606, 602, 591), (593, 598, 607, 599), (598, 594, 601, 607), (607, 601, 571, 585), (599, 607, 585, 570)])
me_cube.polygons.foreach_set('material_index', [0, 0, 0, 0, 0, 0, 0, 0, 0, 0, 0, 0, 0, 0, 0, 0, 0, 0, 0, 0, 0, 0, 0, 0, 0, 0, 0, 0, 0, 0, 0, 0, 0, 0, 0, 0, 0, 0, 0, 0, 0, 0, 0, 0, 0, 0, 0, 0, 0, 0, 0, 0, 0, 0, 0, 0, 0, 0, 0, 0, 0, 0, 0, 0, 0, 0, 0, 0, 0, 0, 0, 0, 0, 0, 0, 0, 0, 0, 0, 0, 0, 0, 0, 0, 0, 0, 0, 0, 0, 0, 0, 0, 0, 0, 0, 0, 0, 0, 0, 0, 0, 0, 0, 0, 0, 0, 0, 0, 0, 0, 0, 0, 0, 0, 0, 0, 0, 0, 0, 0, 0, 0, 0, 0, 0, 0, 0, 0, 0, 0, 0, 0, 0, 0, 0, 0, 0, 0, 0, 0, 0, 0, 0, 0, 0, 0, 0, 0, 0, 0, 0, 0, 0, 0, 0, 0, 0, 0, 0, 0, 0, 0, 0, 0, 0, 0, 0, 0, 0, 0, 0, 0, 0, 0, 0, 0, 0, 0, 0, 0, 0, 0, 1, 1, 1, 1, 1, 1, 0, 0, 1, 1, 1, 1, 1, 1, 1, 3, 1, 1, 1, 1, 1, 1, 1, 1, 0, 0, 1, 1, 1, 1, 1, 1, 1, 1, 1, 1, 1, 1, 1, 1, 1, 1, 1, 1, 1, 1, 1, 1, 1, 1, 1, 1, 1, 1, 1, 1, 1, 1, 1, 1, 1, 1, 1, 1, 1, 1, 1, 1, 1, 1, 1, 1, 1, 1, 1, 1, 1, 1, 1, 1, 1, 1, 1, 1, 1, 1, 1, 1, 1, 1, 1, 1, 1, 1, 1, 1, 1, 1, 1, 1, 1, 1, 1, 3, 1, 1, 1, 1, 3, 3, 1, 1, 1, 1, 1, 1, 1, 1, 1, 1, 1, 1, 1, 1, 1, 1, 1, 1, 2, 2, 1, 1, 1, 1, 1, 1, 1, 1, 1, 1, 1, 1, 0, 0, 1, 1, 1, 1, 1, 1, 1, 3, 1, 1, 1, 1, 1, 1, 1, 1, 0, 0, 1, 1, 1, 1, 1, 1, 1, 1, 1, 1, 1, 1, 1, 1, 1, 1, 1, 1, 1, 1, 1, 1, 1, 1, 1, 1, 1, 1, 1, 1, 1, 1, 1, 1, 1, 1, 1, 1, 1, 1, 1, 1, 1, 1, 1, 1, 1, 1, 1, 1, 1, 1, 1, 1, 1, 1, 1, 1, 1, 1, 1, 1, 1, 1, 1, 1, 1, 1, 1, 1, 1, 1, 1, 1, 1, 1, 1, 3, 1, 1, 1, 1, 3, 3, 1, 1, 1, 1, 1, 1, 1, 1, 1, 1, 1, 1, 1, 1, 1, 1, 2, 2, 1, 1, 1, 1, 1, 1, 1, 1, 1, 1, 1, 1, 1, 1, 1, 1, 1, 1, 1, 1, 1, 1, 1, 1, 1, 1, 1, 1, 1, 1, 1, 1, 1, 1, 1, 1, 1, 1, 1, 1, 1, 1, 1, 1, 1, 1])
_uv = me_cube.uv_layers.new(name='UVMap')
_uv.uv.foreach_set('vector', [0.5, 0.125, 0.5021, 0.375, 0.6245, 0.2505, 0.625, 0.25, 0.625, 0.125, 0.5, 0.625, 0.5, 0.75, 0.7479, 0.75, 0.6208, 0.625, 0.6208, 0.625, 0.7479, 0.75, 0.875, 0.625, 0.7498, 0.4999, 0.6208, 0.625, 0.875, 0.625, 0.875, 0.5, 0.5, 0.5, 0.5, 0.625, 0.6208, 0.625, 0.7498, 0.4999, 0.5021, 0.375, 0.5, 0.125, 0.625, 0.125, 0.625, 0.0, 0.5, 0.625, 0.5, 0.5, 0.5, 0.125, 0.5021, 0.375, 0.5, 0.125, 0.5021, 0.375, 0.6245, 0.2505, 0.625, 0.25, 0.625, 0.125, 0.5, 0.625, 0.5, 0.75, 0.7479, 0.75, 0.6208, 0.625, 0.6208, 0.625, 0.7479, 0.75, 0.875, 0.625, 0.7498, 0.4999, 0.6208, 0.625, 0.875, 0.625, 0.875, 0.5, 0.5, 0.5, 0.5, 0.625, 0.6208, 0.625, 0.7498, 0.4999, 0.5021, 0.375, 0.5, 0.125, 0.625, 0.125, 0.625, 0.0, 0.5, 0.625, 0.5, 0.5, 0.5, 0.125, 0.5021, 0.375, 0.5, 0.125, 0.5021, 0.375, 0.6245, 0.2505, 0.625, 0.25, 0.625, 0.125, 0.5, 0.625, 0.5, 0.75, 0.7479, 0.75, 0.6208, 0.625, 0.6208, 0.625, 0.7479, 0.75, 0.875, 0.625, 0.7498, 0.4999, 0.6208, 0.625, 0.875, 0.625, 0.875, 0.5, 0.5, 0.5, 0.5, 0.625, 0.6208, 0.625, 0.7498, 0.4999, 0.5021, 0.375, 0.5, 0.125, 0.625, 0.125, 0.625, 0.0, 0.5, 0.625, 0.5, 0.5, 0.5, 0.125, 0.5021, 0.375, 0.5, 0.125, 0.5021, 0.375, 0.6245, 0.2505, 0.625, 0.25, 0.625, 0.125, 0.5, 0.625, 0.5, 0.75, 0.7479, 0.75, 0.6208, 0.625, 0.6208, 0.625, 0.7479, 0.75, 0.875, 0.625, 0.7498, 0.4999, 0.6208, 0.625, 0.875, 0.625, 0.875, 0.5, 0.5, 0.5, 0.5, 0.625, 0.6208, 0.625, 0.7498, 0.4999, 0.5021, 0.375, 0.5, 0.125, 0.625, 0.125, 0.625, 0.0, 0.5, 0.625, 0.5, 0.5, 0.5, 0.125, 0.5021, 0.375, 0.5, 0.125, 0.5021, 0.375, 0.6245, 0.2505, 0.625, 0.25, 0.625, 0.125, 0.5, 0.625, 0.5, 0.75, 0.7479, 0.75, 0.6208, 0.625, 0.6208, 0.625, 0.7479, 0.75, 0.875, 0.625, 0.7498, 0.4999, 0.6208, 0.625, 0.875, 0.625, 0.875, 0.5, 0.5, 0.5, 0.5, 0.625, 0.6208, 0.625, 0.7498, 0.4999, 0.5021, 0.375, 0.5, 0.125, 0.625, 0.125, 0.625, 0.0, 0.5, 0.625, 0.5, 0.5, 0.5, 0.125, 0.5021, 0.375, 0.5, 0.125, 0.5021, 0.375, 0.6245, 0.2505, 0.625, 0.25, 0.625, 0.125, 0.5, 0.625, 0.5, 0.75, 0.7479, 0.75, 0.6208, 0.625, 0.6208, 0.625, 0.7479, 0.75, 0.875, 0.625, 0.7498, 0.4999, 0.6208, 0.625, 0.875, 0.625, 0.875, 0.5, 0.5, 0.5, 0.5, 0.625, 0.6208, 0.625, 0.7498, 0.4999, 0.5021, 0.375, 0.5, 0.125, 0.625, 0.125, 0.625, 0.0, 0.5, 0.625, 0.5, 0.5, 0.5, 0.125, 0.5021, 0.375, 0.5, 0.125, 0.5021, 0.375, 0.6245, 0.2505, 0.625, 0.25, 0.625, 0.125, 0.5, 0.625, 0.5, 0.75, 0.7479, 0.75, 0.6208, 0.625, 0.6208, 0.625, 0.7479, 0.75, 0.875, 0.625, 0.7498, 0.4999, 0.6208, 0.625, 0.875, 0.625, 0.875, 0.5, 0.5, 0.5, 0.5, 0.625, 0.6208, 0.625, 0.7498, 0.4999, 0.5021, 0.375, 0.5, 0.125, 0.625, 0.125, 0.625, 0.0, 0.5, 0.625, 0.5, 0.5, 0.5, 0.125, 0.5021, 0.375, 0.5, 0.125, 0.625, 0.125, 0.625, 0.25, 0.6245, 0.2505, 0.5021, 0.375, 0.5, 0.625, 0.6208, 0.625, 0.7479, 0.75, 0.5, 0.75, 0.6208, 0.625, 0.875, 0.625, 0.7479, 0.75, 0.7498, 0.4999, 0.875, 0.5, 0.875, 0.625, 0.6208, 0.625, 0.5, 0.5, 0.7498, 0.4999, 0.6208, 0.625, 0.5, 0.625, 0.5021, 0.375, 0.625, 0.0, 0.625, 0.125, 0.5, 0.125, 0.5, 0.625, 0.5021, 0.375, 0.5, 0.125, 0.5, 0.5, 0.5, 0.125, 0.625, 0.125, 0.625, 0.25, 0.6245, 0.2505, 0.5021, 0.375, 0.5, 0.625, 0.6208, 0.625, 0.7479, 0.75, 0.5, 0.75, 0.6208, 0.625, 0.875, 0.625, 0.7479, 0.75, 0.7498, 0.4999, 0.875, 0.5, 0.875, 0.625, 0.6208, 0.625, 0.5, 0.5, 0.7498, 0.4999, 0.6208, 0.625, 0.5, 0.625, 0.5021, 0.375, 0.625, 0.0, 0.625, 0.125, 0.5, 0.125, 0.5, 0.625, 0.5021, 0.375, 0.5, 0.125, 0.5, 0.5, 0.5, 0.125, 0.625, 0.125, 0.625, 0.25, 0.6245, 0.2505, 0.5021, 0.375, 0.5, 0.625, 0.6208, 0.625, 0.7479, 0.75, 0.5, 0.75, 0.6208, 0.625, 0.875, 0.625, 0.7479, 0.75, 0.7498, 0.4999, 0.875, 0.5, 0.875, 0.625, 0.6208, 0.625, 0.5, 0.5, 0.7498, 0.4999, 0.6208, 0.625, 0.5, 0.625, 0.5021, 0.375, 0.625, 0.0, 0.625, 0.125, 0.5, 0.125, 0.5, 0.625, 0.5021, 0.375, 0.5, 0.125, 0.5, 0.5, 0.5, 0.125, 0.625, 0.125, 0.625, 0.25, 0.6245, 0.2505, 0.5021, 0.375, 0.5, 0.625, 0.6208, 0.625, 0.7479, 0.75, 0.5, 0.75, 0.6208, 0.625, 0.875, 0.625, 0.7479, 0.75, 0.7498, 0.4999, 0.875, 0.5, 0.875, 0.625, 0.6208, 0.625, 0.5, 0.5, 0.7498, 0.4999, 0.6208, 0.625, 0.5, 0.625, 0.5021, 0.375, 0.625, 0.0, 0.625, 0.125, 0.5, 0.125, 0.5, 0.625, 0.5021, 0.375, 0.5, 0.125, 0.5, 0.5, 0.5, 0.125, 0.625, 0.125, 0.625, 0.25, 0.6245, 0.2505, 0.5021, 0.375, 0.5, 0.625, 0.6208, 0.625, 0.7479, 0.75, 0.5, 0.75, 0.6208, 0.625, 0.875, 0.625, 0.7479, 0.75, 0.7498, 0.4999, 0.875, 0.5, 0.875, 0.625, 0.6208, 0.625, 0.5, 0.5, 0.7498, 0.4999, 0.6208, 0.625, 0.5, 0.625, 0.5021, 0.375, 0.625, 0.0, 0.625, 0.125, 0.5, 0.125, 0.5, 0.625, 0.5021, 0.375, 0.5, 0.125, 0.5, 0.5, 0.5, 0.125, 0.625, 0.125, 0.625, 0.25, 0.6245, 0.2505, 0.5021, 0.375, 0.5, 0.625, 0.6208, 0.625, 0.7479, 0.75, 0.5, 0.75, 0.6208, 0.625, 0.875, 0.625, 0.7479, 0.75, 0.7498, 0.4999, 0.875, 0.5, 0.875, 0.625, 0.6208, 0.625, 0.5, 0.5, 0.7498, 0.4999, 0.6208, 0.625, 0.5, 0.625, 0.5021, 0.375, 0.625, 0.0, 0.625, 0.125, 0.5, 0.125, 0.5, 0.625, 0.5021, 0.375, 0.5, 0.125, 0.5, 0.5, 0.5, 0.125, 0.625, 0.125, 0.625, 0.25, 0.6245, 0.2505, 0.5021, 0.375, 0.5, 0.625, 0.6208, 0.625, 0.7479, 0.75, 0.5, 0.75, 0.6208, 0.625, 0.875, 0.625, 0.7479, 0.75, 0.7498, 0.4999, 0.875, 0.5, 0.875, 0.625, 0.6208, 0.625, 0.5, 0.5, 0.7498, 0.4999, 0.6208, 0.625, 0.5, 0.625, 0.5021, 0.375, 0.625, 0.0, 0.625, 0.125, 0.5, 0.125, 0.5, 0.625, 0.5021, 0.375, 0.5, 0.125, 0.5, 0.5, 0.5, 0.125, 0.5021, 0.375, 0.6245, 0.2505, 0.625, 0.25, 0.625, 0.125, 0.5, 0.625, 0.5, 0.75, 0.7479, 0.75, 0.6208, 0.625, 0.6208, 0.625, 0.7479, 0.75, 0.875, 0.625, 0.7498, 0.4999, 0.6208, 0.625, 0.875, 0.625, 0.875, 0.5, 0.5, 0.5, 0.5, 0.625, 0.6208, 0.625, 0.7498, 0.4999, 0.5021, 0.375, 0.5, 0.125, 0.625, 0.125, 0.625, 0.0, 0.5, 0.625, 0.5, 0.5, 0.5, 0.125, 0.5021, 0.375, 0.5, 0.125, 0.5021, 0.375, 0.6245, 0.2505, 0.625, 0.25, 0.625, 0.125, 0.5, 0.625, 0.5, 0.75, 0.7479, 0.75, 0.6208, 0.625, 0.6208, 0.625, 0.7479, 0.75, 0.875, 0.625, 0.7498, 0.4999, 0.6208, 0.625, 0.875, 0.625, 0.875, 0.5, 0.5, 0.5, 0.5, 0.625, 0.6208, 0.625, 0.7498, 0.4999, 0.5021, 0.375, 0.5, 0.125, 0.625, 0.125, 0.625, 0.0, 0.5, 0.625, 0.5, 0.5, 0.5, 0.125, 0.5021, 0.375, 0.5, 0.125, 0.5021, 0.375, 0.6245, 0.2505, 0.625, 0.25, 0.625, 0.125, 0.5, 0.625, 0.5, 0.75, 0.7479, 0.75, 0.6208, 0.625, 0.6208, 0.625, 0.7479, 0.75, 0.875, 0.625, 0.7498, 0.4999, 0.6208, 0.625, 0.875, 0.625, 0.875, 0.5, 0.5, 0.5, 0.5, 0.625, 0.6208, 0.625, 0.7498, 0.4999, 0.5021, 0.375, 0.5, 0.125, 0.625, 0.125, 0.625, 0.0, 0.5, 0.625, 0.5, 0.5, 0.5, 0.125, 0.5021, 0.375, 0.5, 0.125, 0.5021, 0.375, 0.6245, 0.2505, 0.625, 0.25, 0.625, 0.125, 0.5, 0.625, 0.5, 0.75, 0.7479, 0.75, 0.6208, 0.625, 0.6208, 0.625, 0.7479, 0.75, 0.875, 0.625, 0.7498, 0.4999, 0.6208, 0.625, 0.875, 0.625, 0.875, 0.5, 0.5, 0.5, 0.5, 0.625, 0.6208, 0.625, 0.7498, 0.4999, 0.5021, 0.375, 0.5, 0.125, 0.625, 0.125, 0.625, 0.0, 0.5, 0.625, 0.5, 0.5, 0.5, 0.125, 0.5021, 0.375, 0.5, 0.125, 0.5021, 0.375, 0.6245, 0.2505, 0.625, 0.25, 0.625, 0.125, 0.5, 0.625, 0.5, 0.75, 0.7479, 0.75, 0.6208, 0.625, 0.6208, 0.625, 0.7479, 0.75, 0.875, 0.625, 0.7498, 0.4999, 0.6208, 0.625, 0.875, 0.625, 0.875, 0.5, 0.5, 0.5, 0.5, 0.625, 0.6208, 0.625, 0.7498, 0.4999, 0.5021, 0.375, 0.5, 0.125, 0.625, 0.125, 0.625, 0.0, 0.5, 0.625, 0.5, 0.5, 0.5, 0.125, 0.5021, 0.375, 0.5, 0.125, 0.5021, 0.375, 0.6245, 0.2505, 0.625, 0.25, 0.625, 0.125, 0.5, 0.625, 0.5, 0.75, 0.7479, 0.75, 0.6208, 0.625, 0.6208, 0.625, 0.7479, 0.75, 0.875, 0.625, 0.7498, 0.4999, 0.6208, 0.625, 0.875, 0.625, 0.875, 0.5, 0.5, 0.5, 0.5, 0.625, 0.6208, 0.625, 0.7498, 0.4999, 0.5021, 0.375, 0.5, 0.125, 0.625, 0.125, 0.625, 0.0, 0.5, 0.625, 0.5, 0.5, 0.5, 0.125, 0.5021, 0.375, 0.5, 0.125, 0.625, 0.125, 0.625, 0.25, 0.6245, 0.2505, 0.5021, 0.375, 0.5, 0.625, 0.6208, 0.625, 0.7479, 0.75, 0.5, 0.75, 0.6208, 0.625, 0.875, 0.625, 0.7479, 0.75, 0.7498, 0.4999, 0.875, 0.5, 0.875, 0.625, 0.6208, 0.625, 0.5, 0.5, 0.7498, 0.4999, 0.6208, 0.625, 0.5, 0.625, 0.5021, 0.375, 0.625, 0.0, 0.625, 0.125, 0.5, 0.125, 0.5, 0.625, 0.5021, 0.375, 0.5, 0.125, 0.5, 0.5, 0.5, 0.125, 0.625, 0.125, 0.625, 0.25, 0.6245, 0.2505, 0.5021, 0.375, 0.5, 0.625, 0.6208, 0.625, 0.7479, 0.75, 0.5, 0.75, 0.6208, 0.625, 0.875, 0.625, 0.7479, 0.75, 0.7498, 0.4999, 0.875, 0.5, 0.875, 0.625, 0.6208, 0.625, 0.5, 0.5, 0.7498, 0.4999, 0.6208, 0.625, 0.5, 0.625, 0.5021, 0.375, 0.625, 0.0, 0.625, 0.125, 0.5, 0.125, 0.5, 0.625, 0.5021, 0.375, 0.5, 0.125, 0.5, 0.5, 0.5, 0.125, 0.625, 0.125, 0.625, 0.25, 0.6245, 0.2505, 0.5021, 0.375, 0.5, 0.625, 0.6208, 0.625, 0.7479, 0.75, 0.5, 0.75, 0.6208, 0.625, 0.875, 0.625, 0.7479, 0.75, 0.7498, 0.4999, 0.875, 0.5, 0.875, 0.625, 0.6208, 0.625, 0.5, 0.5, 0.7498, 0.4999, 0.6208, 0.625, 0.5, 0.625, 0.5021, 0.375, 0.625, 0.0, 0.625, 0.125, 0.5, 0.125, 0.5, 0.625, 0.5021, 0.375, 0.5, 0.125, 0.5, 0.5, 0.5, 0.125, 0.625, 0.125, 0.625, 0.25, 0.6245, 0.2505, 0.5021, 0.375, 0.5, 0.625, 0.6208, 0.625, 0.7479, 0.75, 0.5, 0.75, 0.6208, 0.625, 0.875, 0.625, 0.7479, 0.75, 0.7498, 0.4999, 0.875, 0.5, 0.875, 0.625, 0.6208, 0.625, 0.5, 0.5, 0.7498, 0.4999, 0.6208, 0.625, 0.5, 0.625, 0.5021, 0.375, 0.625, 0.0, 0.625, 0.125, 0.5, 0.125, 0.5, 0.625, 0.5021, 0.375, 0.5, 0.125, 0.5, 0.5, 0.5, 0.125, 0.625, 0.125, 0.625, 0.25, 0.6245, 0.2505, 0.5021, 0.375, 0.5, 0.625, 0.6208, 0.625, 0.7479, 0.75, 0.5, 0.75, 0.6208, 0.625, 0.875, 0.625, 0.7479, 0.75, 0.7498, 0.4999, 0.875, 0.5, 0.875, 0.625, 0.6208, 0.625, 0.5, 0.5, 0.7498, 0.4999, 0.6208, 0.625, 0.5, 0.625, 0.5021, 0.375, 0.625, 0.0, 0.625, 0.125, 0.5, 0.125, 0.5, 0.625, 0.5021, 0.375, 0.5, 0.125, 0.5, 0.5, 0.5, 0.125, 0.625, 0.125, 0.625, 0.25, 0.6245, 0.2505, 0.5021, 0.375, 0.5, 0.625, 0.6208, 0.625, 0.7479, 0.75, 0.5, 0.75, 0.6208, 0.625, 0.875, 0.625, 0.7479, 0.75, 0.7498, 0.4999, 0.875, 0.5, 0.875, 0.625, 0.6208, 0.625, 0.5, 0.5, 0.7498, 0.4999, 0.6208, 0.625, 0.5, 0.625, 0.5021, 0.375, 0.625, 0.0, 0.625, 0.125, 0.5, 0.125, 0.5, 0.625, 0.5021, 0.375, 0.5, 0.125, 0.5, 0.5, 0.375, 0.08722, 0.5, 0.09771, 0.5, 0.1691, 0.375, 0.1686, 0.5, 0.09771, 0.625, 0.08722, 0.625, 0.1686, 0.5, 0.1691, 0.5, 0.1691, 0.625, 0.1686, 0.625, 0.25, 0.5, 0.2448, 0.375, 0.1686, 0.5, 0.1691, 0.5, 0.2448, 0.375, 0.25, 0.5, 0.9375, 0.375, 0.9375, 0.375, 0.9375, 0.5, 0.9375, 0.375, 0.9375, 0.5, 0.9375, 0.5, 1.0, 0.375, 1.0, 0.75, 0.6628, 0.8125, 0.6523, 0.8125, 0.7053, 0.75, 0.7064, 0.8125, 0.6523, 0.875, 0.6628, 0.875, 0.7064, 0.8125, 0.7053, 0.8125, 0.7053, 0.875, 0.7064, 0.875, 0.75, 0.8125, 0.75, 0.75, 0.7064, 0.8125, 0.7053, 0.8125, 0.75, 0.75, 0.75, 0.125, 0.6628, 0.1875, 0.6523, 0.1875, 0.7053, 0.125, 0.7064, 0.1875, 0.6523, 0.25, 0.6628, 0.25, 0.7064, 0.1875, 0.7053, 0.1875, 0.7053, 0.25, 0.7064, 0.25, 0.75, 0.1875, 0.75, 0.125, 0.7064, 0.1875, 0.7053, 0.1875, 0.75, 0.125, 0.75, 0.375, 0.25, 0.5, 0.2448, 0.5, 0.312, 0.375, 0.3125, 0.0, 0.0, 0.0, 0.0, 0.0, 0.0, 0.0, 0.0, 0.8125, 0.5, 0.75, 0.5, 0.75, 0.5, 0.8125, 0.5, 0.375, 0.3125, 0.5, 0.312, 0.5, 0.375, 0.375, 0.375, 0.125, 0.5, 0.1875, 0.5, 0.1875, 0.5803, 0.125, 0.5814, 0.1875, 0.5, 0.25, 0.5, 0.25, 0.5814, 0.1875, 0.5803, 0.1875, 0.5803, 0.25, 0.5814, 0.25, 0.6628, 0.1875, 0.6523, 0.125, 0.5814, 0.1875, 0.5803, 0.1875, 0.6523, 0.125, 0.6628, 0.75, 0.5, 0.8125, 0.5, 0.8125, 0.5803, 0.75, 0.5814, 0.8125, 0.5, 0.875, 0.5, 0.875, 0.5814, 0.8125, 0.5803, 0.8125, 0.5803, 0.875, 0.5814, 0.875, 0.6628, 0.8125, 0.6523, 0.75, 0.5814, 0.8125, 0.5803, 0.8125, 0.6523, 0.75, 0.6628, 0.375, 0.0, 0.5, 0.0, 0.5, 0.04466, 0.375, 0.04361, 0.5, 0.0, 0.625, 0.0, 0.625, 0.04361, 0.5, 0.04466, 0.5, 0.04466, 0.625, 0.04361, 0.625, 0.08722, 0.5, 0.09771, 0.375, 0.04361, 0.5, 0.04466, 0.5, 0.09771, 0.375, 0.08722, 0.5, 1.0, 0.5, 0.9688, 0.5043, 0.9688, 0.5191, 0.9905, 0.5, 0.9688, 0.5, 0.9375, 0.5191, 0.947, 0.5043, 0.9688, 0.5043, 0.9688, 0.5191, 0.947, 0.5208, 0.9479, 0.5052, 0.9688, 0.5191, 0.9905, 0.5043, 0.9688, 0.5052, 0.9688, 0.5208, 0.9896, 0.5, 1.0, 0.5, 0.9688, 0.5, 0.9688, 0.5, 1.0, 0.5, 0.9688, 0.5, 0.9375, 0.5, 0.9375, 0.5, 0.9688, 0.5, 0.9688, 0.5, 0.9375, 0.5, 0.9375, 0.5, 0.9688, 0.5, 1.0, 0.5, 0.9688, 0.5, 0.9688, 0.5, 1.0, 0.625, 0.9375, 0.6241, 0.9688, 0.6207, 0.9688, 0.6059, 0.947, 0.6241, 0.9688, 0.625, 1.0, 0.6059, 0.9905, 0.6207, 0.9688, 0.6207, 0.9688, 0.6059, 0.9905, 0.6042, 0.9896, 0.6198, 0.9688, 0.6059, 0.947, 0.6207, 0.9688, 0.6198, 0.9688, 0.6042, 0.9479, 0.5, 0.9375, 0.5625, 0.9375, 0.5603, 0.9386, 0.5, 0.9375, 0.5625, 0.9375, 0.625, 0.9375, 0.6059, 0.947, 0.5603, 0.9386, 0.5603, 0.9386, 0.6059, 0.947, 0.6042, 0.9479, 0.5603, 0.939, 0.5, 0.9375, 0.5603, 0.9386, 0.5603, 0.939, 0.5, 0.9375, 0.625, 1.0, 0.5625, 1.0, 0.5603, 0.9989, 0.6059, 0.9905, 0.5625, 1.0, 0.5, 1.0, 0.5, 1.0, 0.5603, 0.9989, 0.5603, 0.9989, 0.5, 1.0, 0.5, 1.0, 0.5603, 0.9985, 0.6059, 0.9905, 0.5603, 0.9989, 0.5603, 0.9985, 0.6042, 0.9896, 0.5208, 0.9479, 0.5625, 0.9401, 0.5625, 0.9413, 0.5226, 0.9488, 0.5625, 0.9401, 0.6042, 0.9479, 0.6024, 0.9488, 0.5625, 0.9413, 0.5625, 0.9413, 0.6024, 0.9488, 0.5938, 0.9531, 0.5625, 0.9497, 0.5226, 0.9488, 0.5625, 0.9413, 0.5625, 0.9497, 0.5313, 0.9531, 0.6042, 0.9479, 0.6198, 0.9688, 0.6198, 0.9688, 0.6042, 0.9479, 0.6198, 0.9688, 0.6042, 0.9896, 0.6042, 0.9896, 0.6198, 0.9688, 0.6198, 0.9688, 0.6042, 0.9896, 0.6042, 0.9896, 0.6198, 0.9688, 0.6042, 0.9479, 0.6198, 0.9688, 0.6198, 0.9688, 0.6042, 0.9479, 0.5, 0.9375, 0.5603, 0.939, 0.5621, 0.9399, 0.5191, 0.947, 0.5603, 0.939, 0.6042, 0.9479, 0.6042, 0.9479, 0.5621, 0.9399, 0.5621, 0.9399, 0.6042, 0.9479, 0.6042, 0.9479, 0.5625, 0.9401, 0.5191, 0.947, 0.5621, 0.9399, 0.5625, 0.9401, 0.5208, 0.9479, 0.6042, 0.9896, 0.5603, 0.9985, 0.5621, 0.9976, 0.6042, 0.9896, 0.5603, 0.9985, 0.5, 1.0, 0.5191, 0.9905, 0.5621, 0.9976, 0.5621, 0.9976, 0.5191, 0.9905, 0.5208, 0.9896, 0.5625, 0.9974, 0.6042, 0.9896, 0.5621, 0.9976, 0.5625, 0.9974, 0.6042, 0.9896, 0.5313, 0.9531, 0.5625, 0.9497, 0.5625, 0.9688, 0.5244, 0.9688, 0.5625, 0.9497, 0.5938, 0.9531, 0.6006, 0.9688, 0.5625, 0.9688, 0.5625, 0.9688, 0.6006, 0.9688, 0.5938, 0.9844, 0.5625, 0.9878, 0.5244, 0.9688, 0.5625, 0.9688, 0.5625, 0.9878, 0.5313, 0.9844, 0.6042, 0.9896, 0.5625, 0.9974, 0.5625, 0.9962, 0.6024, 0.9887, 0.5625, 0.9974, 0.5208, 0.9896, 0.5226, 0.9887, 0.5625, 0.9962, 0.5625, 0.9962, 0.5226, 0.9887, 0.5313, 0.9844, 0.5625, 0.9878, 0.6024, 0.9887, 0.5625, 0.9962, 0.5625, 0.9878, 0.5938, 0.9844, 0.5208, 0.9896, 0.5052, 0.9688, 0.5076, 0.9688, 0.5226, 0.9887, 0.5052, 0.9688, 0.5208, 0.9479, 0.5226, 0.9488, 0.5076, 0.9688, 0.5076, 0.9688, 0.5226, 0.9488, 0.5313, 0.9531, 0.5244, 0.9688, 0.5226, 0.9887, 0.5076, 0.9688, 0.5244, 0.9688, 0.5313, 0.9844, 0.6042, 0.9479, 0.6198, 0.9688, 0.6174, 0.9688, 0.6024, 0.9488, 0.6198, 0.9688, 0.6042, 0.9896, 0.6024, 0.9887, 0.6174, 0.9688, 0.6174, 0.9688, 0.6024, 0.9887, 0.5938, 0.9844, 0.6006, 0.9688, 0.6024, 0.9488, 0.6174, 0.9688, 0.6006, 0.9688, 0.5938, 0.9531, 0.5, 0.0, 0.5625, 0.9991, 0.625, 0.0, 0.875, 0.75, 0.625, 0.9688, 0.8125, 0.75, 0.5625, 0.9991, 0.5, 1.0, 0.5, 1.0, 0.5625, 1.0, 0.625, 1.0, 0.5625, 0.9991, 0.5625, 1.0, 0.625, 1.0, 0.5, 0.9375, 0.5625, 0.9384, 0.5, 0.9375, 0.5625, 0.9384, 0.625, 0.9375, 0.625, 0.9375, 0.5625, 0.9375, 0.5, 0.9375, 0.5625, 0.9384, 0.5625, 0.9375, 0.5, 0.9375, 0.625, 0.9375, 0.5625, 0.9384, 0.5, 0.9375, 0.625, 0.0, 0.5625, 0.9991, 0.625, 1.0, 0.625, 0.9688, 0.625, 1.0, 0.625, 1.0, 0.6241, 0.9688, 0.625, 0.9375, 0.625, 0.9688, 0.6241, 0.9688, 0.625, 0.9375, 0.8125, 0.75, 0.625, 0.9688, 0.625, 0.9375, 0.5, 1.0, 0.5, 0.9375, 0.5, 1.0, 0.5, 0.9688, 0.5, 0.9375, 0.5, 0.9375, 0.5, 0.9688, 0.5, 1.0, 0.5, 0.9688, 0.5, 0.9688, 0.5, 1.0, 0.5, 0.0, 0.5, 1.0, 0.5625, 0.9991, 0.875, 0.75, 0.625, 1.0, 0.625, 0.9688, 0.5, 0.9375, 0.5, 0.9375, 0.5, 0.9688, 0.625, 0.9375, 0.625, 0.9375, 0.5625, 0.9384, 0.5, 0.9375, 0.5, 0.9688, 0.5, 1.0, 0.875, 0.5, 0.8125, 0.5, 0.8125, 0.5, 0.0, 0.0, 0.0, 0.0, 0.0, 0.0, 0.0, 0.0, 0.5, 0.375, 0.5, 0.312, 0.5, 0.312, 0.5, 0.375, 0.875, 0.5, 0.8125, 0.5, 0.8125, 0.5, 0.875, 0.5, 0.5, 0.312, 0.5, 0.2448, 0.5, 0.2448, 0.5, 0.312, 0.5, 0.2448, 0.625, 0.25, 0.625, 0.25, 0.5, 0.2448, 0.5, 0.2448, 0.625, 0.25, 0.625, 0.3125, 0.5, 0.312, 0.5, 0.312, 0.625, 0.3125, 0.625, 0.375, 0.5, 0.375, 0.5, 0.375, 0.5, 0.312, 0.5, 0.312, 0.5, 0.375, 0.5, 0.312, 0.5, 0.2448, 0.5, 0.2448, 0.5, 0.312, 0.5, 0.2448, 0.625, 0.25, 0.5, 0.2448, 0.0, 0.0, 0.0, 0.0, 0.0, 0.0, 0.0, 0.0, 0.526, 0.9193, 0.5329, 0.8745, 0.5329, 0.8745, 0.526, 0.9193, 0.3934, 0.9243, 0.3931, 0.8882, 0.3931, 0.8882, 0.3934, 0.9243, 0.625, 0.9375, 0.5, 0.9375, 0.5, 0.9375, 0.625, 0.9375, 0.75, 0.75, 0.8125, 0.75, 0.8125, 0.75, 0.75, 0.75, 0.0, 0.0, 0.0, 0.0, 0.0, 0.0, 0.0, 0.0, 0.1875, 0.75, 0.25, 0.75, 0.25, 0.75, 0.1875, 0.75, 0.375, 0.875, 0.5, 0.875, 0.4819, 0.8879, 0.3931, 0.8882, 0.5, 0.875, 0.5, 0.9375, 0.4816, 0.9246, 0.4819, 0.8879, 0.5, 0.9375, 0.375, 0.9375, 0.3934, 0.9243, 0.4816, 0.9246, 0.375, 0.9375, 0.375, 0.875, 0.3931, 0.8882, 0.3934, 0.9243, 0.625, 0.9375, 0.5, 0.9375, 0.526, 0.9193, 0.6234, 0.9048, 0.5, 0.9375, 0.5, 0.875, 0.5329, 0.8745, 0.526, 0.9193, 0.5, 0.875, 0.75, 0.75, 0.6888, 0.8047, 0.5329, 0.8745, 0.75, 0.75, 0.625, 0.9375, 0.6234, 0.9048, 0.6888, 0.8047, 0.3931, 0.8882, 0.4819, 0.8879, 0.4816, 0.9246, 0.3934, 0.9243, 0.6234, 0.9048, 0.526, 0.9193, 0.5329, 0.8745, 0.6888, 0.8047, 0.6234, 0.9048, 0.526, 0.9193, 0.526, 0.9193, 0.6234, 0.9048, 0.4819, 0.8879, 0.4816, 0.9246, 0.4816, 0.9246, 0.4819, 0.8879, 0.5329, 0.8745, 0.6888, 0.8047, 0.6888, 0.8047, 0.5329, 0.8745, 0.3931, 0.8882, 0.4819, 0.8879, 0.4819, 0.8879, 0.3931, 0.8882, 0.6888, 0.8047, 0.6234, 0.9048, 0.6234, 0.9048, 0.6888, 0.8047, 0.4816, 0.9246, 0.3934, 0.9243, 0.3934, 0.9243, 0.4816, 0.9246, 0.375, 0.08722, 0.375, 0.1686, 0.5, 0.1691, 0.5, 0.09771, 0.5, 0.09771, 0.5, 0.1691, 0.625, 0.1686, 0.625, 0.08722, 0.5, 0.1691, 0.5, 0.2448, 0.625, 0.25, 0.625, 0.1686, 0.375, 0.1686, 0.375, 0.25, 0.5, 0.2448, 0.5, 0.1691, 0.5, 0.9375, 0.5, 0.9375, 0.375, 0.9375, 0.375, 0.9375, 0.375, 0.9375, 0.375, 1.0, 0.5, 1.0, 0.5, 0.9375, 0.75, 0.6628, 0.75, 0.7064, 0.8125, 0.7053, 0.8125, 0.6523, 0.8125, 0.6523, 0.8125, 0.7053, 0.875, 0.7064, 0.875, 0.6628, 0.8125, 0.7053, 0.8125, 0.75, 0.875, 0.75, 0.875, 0.7064, 0.75, 0.7064, 0.75, 0.75, 0.8125, 0.75, 0.8125, 0.7053, 0.125, 0.6628, 0.125, 0.7064, 0.1875, 0.7053, 0.1875, 0.6523, 0.1875, 0.6523, 0.1875, 0.7053, 0.25, 0.7064, 0.25, 0.6628, 0.1875, 0.7053, 0.1875, 0.75, 0.25, 0.75, 0.25, 0.7064, 0.125, 0.7064, 0.125, 0.75, 0.1875, 0.75, 0.1875, 0.7053, 0.375, 0.25, 0.375, 0.3125, 0.5, 0.312, 0.5, 0.2448, 0.0, 0.0, 0.0, 0.0, 0.0, 0.0, 0.0, 0.0, 0.8125, 0.5, 0.8125, 0.5, 0.75, 0.5, 0.75, 0.5, 0.375, 0.3125, 0.375, 0.375, 0.5, 0.375, 0.5, 0.312, 0.125, 0.5, 0.125, 0.5814, 0.1875, 0.5803, 0.1875, 0.5, 0.1875, 0.5, 0.1875, 0.5803, 0.25, 0.5814, 0.25, 0.5, 0.1875, 0.5803, 0.1875, 0.6523, 0.25, 0.6628, 0.25, 0.5814, 0.125, 0.5814, 0.125, 0.6628, 0.1875, 0.6523, 0.1875, 0.5803, 0.75, 0.5, 0.75, 0.5814, 0.8125, 0.5803, 0.8125, 0.5, 0.8125, 0.5, 0.8125, 0.5803, 0.875, 0.5814, 0.875, 0.5, 0.8125, 0.5803, 0.8125, 0.6523, 0.875, 0.6628, 0.875, 0.5814, 0.75, 0.5814, 0.75, 0.6628, 0.8125, 0.6523, 0.8125, 0.5803, 0.375, 0.0, 0.375, 0.04361, 0.5, 0.04466, 0.5, 0.0, 0.5, 0.0, 0.5, 0.04466, 0.625, 0.04361, 0.625, 0.0, 0.5, 0.04466, 0.5, 0.09771, 0.625, 0.08722, 0.625, 0.04361, 0.375, 0.04361, 0.375, 0.08722, 0.5, 0.09771, 0.5, 0.04466, 0.5, 1.0, 0.5191, 0.9905, 0.5043, 0.9688, 0.5, 0.9688, 0.5, 0.9688, 0.5043, 0.9688, 0.5191, 0.947, 0.5, 0.9375, 0.5043, 0.9688, 0.5052, 0.9688, 0.5208, 0.9479, 0.5191, 0.947, 0.5191, 0.9905, 0.5208, 0.9896, 0.5052, 0.9688, 0.5043, 0.9688, 0.5, 1.0, 0.5, 1.0, 0.5, 0.9688, 0.5, 0.9688, 0.5, 0.9688, 0.5, 0.9688, 0.5, 0.9375, 0.5, 0.9375, 0.5, 0.9688, 0.5, 0.9688, 0.5, 0.9375, 0.5, 0.9375, 0.5, 1.0, 0.5, 1.0, 0.5, 0.9688, 0.5, 0.9688, 0.625, 0.9375, 0.6059, 0.947, 0.6207, 0.9688, 0.6241, 0.9688, 0.6241, 0.9688, 0.6207, 0.9688, 0.6059, 0.9905, 0.625, 1.0, 0.6207, 0.9688, 0.6198, 0.9688, 0.6042, 0.9896, 0.6059, 0.9905, 0.6059, 0.947, 0.6042, 0.9479, 0.6198, 0.9688, 0.6207, 0.9688, 0.5, 0.9375, 0.5, 0.9375, 0.5603, 0.9386, 0.5625, 0.9375, 0.5625, 0.9375, 0.5603, 0.9386, 0.6059, 0.947, 0.625, 0.9375, 0.5603, 0.9386, 0.5603, 0.939, 0.6042, 0.9479, 0.6059, 0.947, 0.5, 0.9375, 0.5, 0.9375, 0.5603, 0.939, 0.5603, 0.9386, 0.625, 1.0, 0.6059, 0.9905, 0.5603, 0.9989, 0.5625, 1.0, 0.5625, 1.0, 0.5603, 0.9989, 0.5, 1.0, 0.5, 1.0, 0.5603, 0.9989, 0.5603, 0.9985, 0.5, 1.0, 0.5, 1.0, 0.6059, 0.9905, 0.6042, 0.9896, 0.5603, 0.9985, 0.5603, 0.9989, 0.5208, 0.9479, 0.5226, 0.9488, 0.5625, 0.9413, 0.5625, 0.9401, 0.5625, 0.9401, 0.5625, 0.9413, 0.6024, 0.9488, 0.6042, 0.9479, 0.5625, 0.9413, 0.5625, 0.9497, 0.5938, 0.9531, 0.6024, 0.9488, 0.5226, 0.9488, 0.5313, 0.9531, 0.5625, 0.9497, 0.5625, 0.9413, 0.6042, 0.9479, 0.6042, 0.9479, 0.6198, 0.9688, 0.6198, 0.9688, 0.6198, 0.9688, 0.6198, 0.9688, 0.6042, 0.9896, 0.6042, 0.9896, 0.6198, 0.9688, 0.6198, 0.9688, 0.6042, 0.9896, 0.6042, 0.9896, 0.6042, 0.9479, 0.6042, 0.9479, 0.6198, 0.9688, 0.6198, 0.9688, 0.5, 0.9375, 0.5191, 0.947, 0.5621, 0.9399, 0.5603, 0.939, 0.5603, 0.939, 0.5621, 0.9399, 0.6042, 0.9479, 0.6042, 0.9479, 0.5621, 0.9399, 0.5625, 0.9401, 0.6042, 0.9479, 0.6042, 0.9479, 0.5191, 0.947, 0.5208, 0.9479, 0.5625, 0.9401, 0.5621, 0.9399, 0.6042, 0.9896, 0.6042, 0.9896, 0.5621, 0.9976, 0.5603, 0.9985, 0.5603, 0.9985, 0.5621, 0.9976, 0.5191, 0.9905, 0.5, 1.0, 0.5621, 0.9976, 0.5625, 0.9974, 0.5208, 0.9896, 0.5191, 0.9905, 0.6042, 0.9896, 0.6042, 0.9896, 0.5625, 0.9974, 0.5621, 0.9976, 0.5313, 0.9531, 0.5244, 0.9688, 0.5625, 0.9688, 0.5625, 0.9497, 0.5625, 0.9497, 0.5625, 0.9688, 0.6006, 0.9688, 0.5938, 0.9531, 0.5625, 0.9688, 0.5625, 0.9878, 0.5938, 0.9844, 0.6006, 0.9688, 0.5244, 0.9688, 0.5313, 0.9844, 0.5625, 0.9878, 0.5625, 0.9688, 0.6042, 0.9896, 0.6024, 0.9887, 0.5625, 0.9962, 0.5625, 0.9974, 0.5625, 0.9974, 0.5625, 0.9962, 0.5226, 0.9887, 0.5208, 0.9896, 0.5625, 0.9962, 0.5625, 0.9878, 0.5313, 0.9844, 0.5226, 0.9887, 0.6024, 0.9887, 0.5938, 0.9844, 0.5625, 0.9878, 0.5625, 0.9962, 0.5208, 0.9896, 0.5226, 0.9887, 0.5076, 0.9688, 0.5052, 0.9688, 0.5052, 0.9688, 0.5076, 0.9688, 0.5226, 0.9488, 0.5208, 0.9479, 0.5076, 0.9688, 0.5244, 0.9688, 0.5313, 0.9531, 0.5226, 0.9488, 0.5226, 0.9887, 0.5313, 0.9844, 0.5244, 0.9688, 0.5076, 0.9688, 0.6042, 0.9479, 0.6024, 0.9488, 0.6174, 0.9688, 0.6198, 0.9688, 0.6198, 0.9688, 0.6174, 0.9688, 0.6024, 0.9887, 0.6042, 0.9896, 0.6174, 0.9688, 0.6006, 0.9688, 0.5938, 0.9844, 0.6024, 0.9887, 0.6024, 0.9488, 0.5938, 0.9531, 0.6006, 0.9688, 0.6174, 0.9688, 0.5, 0.0, 0.625, 0.0, 0.5625, 0.9991, 0.875, 0.75, 0.8125, 0.75, 0.625, 0.9688, 0.5625, 0.9991, 0.5625, 1.0, 0.5, 1.0, 0.5, 1.0, 0.625, 1.0, 0.625, 1.0, 0.5625, 1.0, 0.5625, 0.9991, 0.5, 0.9375, 0.5, 0.9375, 0.5625, 0.9384, 0.5625, 0.9384, 0.5625, 0.9375, 0.625, 0.9375, 0.625, 0.9375, 0.5, 0.9375, 0.5, 0.9375, 0.5625, 0.9375, 0.5625, 0.9384, 0.625, 0.9375, 0.5, 0.9375, 0.5625, 0.9384, 0.625, 0.0, 0.625, 1.0, 0.5625, 0.9991, 0.625, 0.9688, 0.6241, 0.9688, 0.625, 1.0, 0.625, 1.0, 0.625, 0.9375, 0.625, 0.9375, 0.6241, 0.9688, 0.625, 0.9688, 0.8125, 0.75, 0.625, 0.9375, 0.625, 0.9688, 0.5, 1.0, 0.5, 1.0, 0.5, 0.9375, 0.5, 0.9688, 0.5, 0.9688, 0.5, 0.9375, 0.5, 0.9375, 0.5, 1.0, 0.5, 1.0, 0.5, 0.9688, 0.5, 0.9688, 0.5, 0.0, 0.5625, 0.9991, 0.5, 1.0, 0.875, 0.75, 0.625, 0.9688, 0.625, 1.0, 0.5, 0.9375, 0.5, 0.9688, 0.5, 0.9375, 0.625, 0.9375, 0.5625, 0.9384, 0.625, 0.9375, 0.5, 0.9375, 0.5, 1.0, 0.5, 0.9688, 0.875, 0.5, 0.8125, 0.5, 0.8125, 0.5, 0.0, 0.0, 0.0, 0.0, 0.0, 0.0, 0.0, 0.0, 0.5, 0.375, 0.5, 0.375, 0.5, 0.312, 0.5, 0.312, 0.875, 0.5, 0.875, 0.5, 0.8125, 0.5, 0.8125, 0.5, 0.5, 0.312, 0.5, 0.312, 0.5, 0.2448, 0.5, 0.2448, 0.5, 0.2448, 0.5, 0.2448, 0.625, 0.25, 0.625, 0.25, 0.5, 0.2448, 0.5, 0.312, 0.625, 0.3125, 0.625, 0.25, 0.5, 0.312, 0.5, 0.375, 0.625, 0.375, 0.625, 0.3125, 0.5, 0.375, 0.5, 0.375, 0.5, 0.312, 0.5, 0.312, 0.5, 0.312, 0.5, 0.312, 0.5, 0.2448, 0.5, 0.2448, 0.5, 0.2448, 0.5, 0.2448, 0.625, 0.25, 0.526, 0.9193, 0.526, 0.9193, 0.5329, 0.8745, 0.5329, 0.8745, 0.3934, 0.9243, 0.3934, 0.9243, 0.3931, 0.8882, 0.3931, 0.8882, 0.625, 0.9375, 0.625, 0.9375, 0.5, 0.9375, 0.5, 0.9375, 0.75, 0.75, 0.75, 0.75, 0.8125, 0.75, 0.8125, 0.75, 0.1875, 0.75, 0.1875, 0.75, 0.25, 0.75, 0.25, 0.75, 0.375, 0.875, 0.3931, 0.8882, 0.4819, 0.8879, 0.5, 0.875, 0.5, 0.875, 0.4819, 0.8879, 0.4816, 0.9246, 0.5, 0.9375, 0.5, 0.9375, 0.4816, 0.9246, 0.3934, 0.9243, 0.375, 0.9375, 0.375, 0.9375, 0.3934, 0.9243, 0.3931, 0.8882, 0.375, 0.875, 0.625, 0.9375, 0.6234, 0.9048, 0.526, 0.9193, 0.5, 0.9375, 0.5, 0.9375, 0.526, 0.9193, 0.5329, 0.8745, 0.5, 0.875, 0.5, 0.875, 0.5329, 0.8745, 0.6888, 0.8047, 0.75, 0.75, 0.75, 0.75, 0.6888, 0.8047, 0.6234, 0.9048, 0.625, 0.9375, 0.3931, 0.8882, 0.3934, 0.9243, 0.4816, 0.9246, 0.4819, 0.8879, 0.6234, 0.9048, 0.6888, 0.8047, 0.5329, 0.8745, 0.526, 0.9193, 0.6234, 0.9048, 0.6234, 0.9048, 0.526, 0.9193, 0.526, 0.9193, 0.4819, 0.8879, 0.4819, 0.8879, 0.4816, 0.9246, 0.4816, 0.9246, 0.5329, 0.8745, 0.5329, 0.8745, 0.6888, 0.8047, 0.6888, 0.8047, 0.3931, 0.8882, 0.3931, 0.8882, 0.4819, 0.8879, 0.4819, 0.8879, 0.6888, 0.8047, 0.6888, 0.8047, 0.6234, 0.9048, 0.6234, 0.9048, 0.4816, 0.9246, 0.4816, 0.9246, 0.3934, 0.9243, 0.3934, 0.9243, 0.375, 0.0, 0.375, 0.125, 0.5, 0.1233, 0.5, 0.0, 0.5, 0.0, 0.5, 0.1233, 0.625, 0.125, 0.625, 0.0, 0.5, 0.1233, 0.5, 0.2326, 0.625, 0.25, 0.625, 0.125, 0.375, 0.125, 0.375, 0.25, 0.5, 0.2326, 0.5, 0.1233, 0.375, 0.875, 0.375, 0.9375, 0.5, 0.9375, 0.5, 0.875, 0.5, 0.875, 0.5, 0.9375, 0.625, 0.9375, 0.625, 0.875, 0.5, 0.9375, 0.5, 1.0, 0.625, 1.0, 0.625, 0.9375, 0.375, 0.9375, 0.375, 1.0, 0.5, 1.0, 0.5, 0.9375, 0.75, 0.5, 0.75, 0.625, 0.8125, 0.625, 0.8125, 0.5, 0.8125, 0.5, 0.8125, 0.625, 0.875, 0.625, 0.875, 0.5, 0.8125, 0.625, 0.8125, 0.75, 0.875, 0.75, 0.875, 0.625, 0.75, 0.625, 0.75, 0.75, 0.8125, 0.75, 0.8125, 0.625, 0.125, 0.5, 0.125, 0.625, 0.1875, 0.625, 0.1875, 0.5, 0.1875, 0.5, 0.1875, 0.625, 0.25, 0.625, 0.25, 0.5, 0.1875, 0.625, 0.1875, 0.75, 0.25, 0.75, 0.25, 0.625, 0.125, 0.625, 0.125, 0.75, 0.1875, 0.75, 0.1875, 0.625, 0.375, 0.25, 0.375, 0.3125, 0.5, 0.3108, 0.5, 0.2326, 0.5, 0.2326, 0.5, 0.3108, 0.625, 0.3125, 0.625, 0.25, 0.5, 0.3108, 0.5, 0.375, 0.625, 0.375, 0.625, 0.3125, 0.375, 0.3125, 0.375, 0.375, 0.5, 0.375, 0.5, 0.3108, 0.375, 0.0, 0.5, 0.0, 0.5, 0.1233, 0.375, 0.125, 0.5, 0.0, 0.625, 0.0, 0.625, 0.125, 0.5, 0.1233, 0.5, 0.1233, 0.625, 0.125, 0.625, 0.25, 0.5, 0.2326, 0.375, 0.125, 0.5, 0.1233, 0.5, 0.2326, 0.375, 0.25, 0.375, 0.875, 0.5, 0.875, 0.5, 0.9375, 0.375, 0.9375, 0.5, 0.875, 0.625, 0.875, 0.625, 0.9375, 0.5, 0.9375, 0.5, 0.9375, 0.625, 0.9375, 0.625, 1.0, 0.5, 1.0, 0.375, 0.9375, 0.5, 0.9375, 0.5, 1.0, 0.375, 1.0, 0.75, 0.5, 0.8125, 0.5, 0.8125, 0.625, 0.75, 0.625, 0.8125, 0.5, 0.875, 0.5, 0.875, 0.625, 0.8125, 0.625, 0.8125, 0.625, 0.875, 0.625, 0.875, 0.75, 0.8125, 0.75, 0.75, 0.625, 0.8125, 0.625, 0.8125, 0.75, 0.75, 0.75, 0.125, 0.5, 0.1875, 0.5, 0.1875, 0.625, 0.125, 0.625, 0.1875, 0.5, 0.25, 0.5, 0.25, 0.625, 0.1875, 0.625, 0.1875, 0.625, 0.25, 0.625, 0.25, 0.75, 0.1875, 0.75, 0.125, 0.625, 0.1875, 0.625, 0.1875, 0.75, 0.125, 0.75, 0.375, 0.25, 0.5, 0.2326, 0.5, 0.3108, 0.375, 0.3125, 0.5, 0.2326, 0.625, 0.25, 0.625, 0.3125, 0.5, 0.3108, 0.5, 0.3108, 0.625, 0.3125, 0.625, 0.375, 0.5, 0.375, 0.375, 0.3125, 0.5, 0.3108, 0.5, 0.375, 0.375, 0.375])
me_cube.materials.append(mat_material_003)
me_cube.materials.append(mat_material)
me_cube.materials.append(mat_material_001)
me_cube.materials.append(mat_material_002)
me_cube.update()

# ---- objects
ob_zuby = bpy.data.objects.new('Zuby', me_cube)

# ---- transforms, parenting, visibility, modifiers, constraints
ob_zuby.location = (-9.37e-08, -0.6837, -0.3026)

# ---- collection membership
col_hlavni.objects.link(ob_zuby)

# ---- scene / render settings (as saved in the file)
scene.frame_start = 1; scene.frame_end = 250; scene.frame_set(1)
scene.render.engine = 'BLENDER_EEVEE_NEXT'
scene.cycles.sampling_pattern = 'TABULATED_SOBOL'
scene.view_settings.view_transform = 'Filmic'
bpy.context.view_layer.update()

# ---- added for rendering (the .blend has no active camera and no usable light): camera, sun
cam_auto = bpy.data.cameras.new('AutoCamera')
cam_auto.lens = 50.0
cam_auto.sensor_width = 36.0
cam_auto.clip_end = 1000.0
ob_auto_camera = bpy.data.objects.new('AutoCamera', cam_auto)
scene.collection.objects.link(ob_auto_camera)
ob_auto_camera.location = (6.60054, -8.91564, 5.08794)
ob_auto_camera.rotation_euler = (1.09748, -7.21219e-08, 0.694738)
scene.camera = ob_auto_camera
light_auto_sun = bpy.data.lights.new('AutoSun', 'SUN')
light_auto_sun.energy = 3.0
light_auto_sun.angle = 0.0523599
ob_auto_sun = bpy.data.objects.new('AutoSun', light_auto_sun)
scene.collection.objects.link(ob_auto_sun)
ob_auto_sun.rotation_euler = (0.872665, 0.174533, 0.523599)
bpy.context.view_layer.update()
